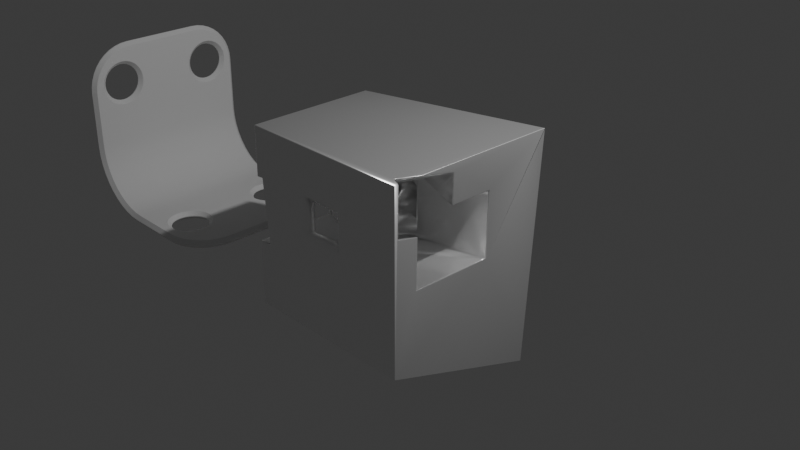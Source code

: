 # Source: hardSurfacePractice10.1.blend  (saved by Blender 4.0.36; exported with 4.5.12 LTS)
import bpy
from mathutils import Matrix  # noqa: F401  (used for matrix-valued properties, if any)

bpy.ops.wm.read_factory_settings(use_empty=True)
scene = bpy.context.scene
scene.name = 'Scene'

# ---- collections
col_collection = bpy.data.collections.new('Collection'); scene.collection.children.link(col_collection)

# ---- materials (node trees are filled in below, after node groups)
mat_material = bpy.data.materials.new('Material')
mat_material.alpha_threshold = 0.0
mat_material.use_transparent_shadow = False
mat_material.use_raytrace_refraction = True
mat_material.use_screen_refraction = True
mat_material.thickness_mode = 'SLAB'
mat_material.roughness = 0.5
mat_material.line_color = (0.0, 0.0, 0.0, 1.0)

# ---- node groups
ng_auto_smooth = bpy.data.node_groups.new('Auto Smooth', 'GeometryNodeTree')
_s = ng_auto_smooth.interface.new_socket(name='Geometry', in_out='OUTPUT', socket_type='NodeSocketGeometry')
_s = ng_auto_smooth.interface.new_socket(name='Geometry', in_out='INPUT', socket_type='NodeSocketGeometry')
_s = ng_auto_smooth.interface.new_socket(name='Angle', in_out='INPUT', socket_type='NodeSocketFloat')
_s.subtype = 'ANGLE'
_s.min_value = 0.0
_s.max_value = 3.142
ng_auto_smooth.is_modifier = True
_N = ng_auto_smooth.nodes; _L = ng_auto_smooth.links
n0 = _N.new('NodeGroupOutput'); n0.name = 'Group Output'; n0.location = (480, -100)
n1 = _N.new('NodeGroupInput'); n1.name = 'Group Input'; n1.location = (-420, -300)
n2 = _N.new('NodeGroupInput'); n2.name = 'Group Input.001'; n2.location = (-60, -100)
n3 = _N.new('GeometryNodeSetShadeSmooth'); n3.name = 'Set Shade Smooth'; n3.location = (120, -100)
n3.domain = 'EDGE'
n4 = _N.new('GeometryNodeSetShadeSmooth'); n4.name = 'Set Shade Smooth.001'; n4.location = (300, -100)
n5 = _N.new('GeometryNodeInputMeshEdgeAngle'); n5.name = 'Edge Angle'; n5.location = (-420, -220)
n6 = _N.new('GeometryNodeInputEdgeSmooth'); n6.name = 'Is Edge Smooth'; n6.location = (-60, -160)
n7 = _N.new('GeometryNodeInputShadeSmooth'); n7.name = 'Is Face Smooth'; n7.location = (-240, -340)
n8 = _N.new('FunctionNodeBooleanMath'); n8.name = 'Boolean Math'; n8.location = (-60, -220)
n9 = _N.new('FunctionNodeCompare'); n9.name = 'Compare'; n9.location = (-240, -180)
n9.operation = 'LESS_EQUAL'
_L.new(n5.outputs[0], n9.inputs[0])
_L.new(n4.outputs[0], n0.inputs[0])
_L.new(n1.outputs[1], n9.inputs[1])
_L.new(n9.outputs[0], n8.inputs[0])
_L.new(n7.outputs[0], n8.inputs[1])
_L.new(n2.outputs[0], n3.inputs[0])
_L.new(n6.outputs[0], n3.inputs[1])
_L.new(n3.outputs[0], n4.inputs[0])
_L.new(n8.outputs[0], n3.inputs[2])
n0.is_active_output = True

# ---- material node trees
mat_material.use_nodes = True; mat_material.node_tree.nodes.clear()
_N = mat_material.node_tree.nodes; _L = mat_material.node_tree.links
n0 = _N.new('ShaderNodeOutputMaterial'); n0.name = 'Material Output'; n0.location = (300, 300)
n1 = _N.new('ShaderNodeBsdfPrincipled'); n1.name = 'Principled BSDF'; n1.location = (10, 300)
n1.inputs[0].default_value = (0.9743, 0.9743, 0.9743, 1.0)
n1.inputs[1].default_value = 0.6905
n1.inputs[2].default_value = 0.2857
n1.inputs[3].default_value = 1.35
n2 = _N.new('ShaderNodeValue'); n2.name = 'Value'; n2.location = (300, 140)
n2.outputs[0].default_value = 0.0
_L.new(n1.outputs[0], n0.inputs[0])
_L.new(n2.outputs[0], n0.inputs[3])
n0.is_active_output = True

# ---- world
world_world = bpy.data.worlds.new('World'); scene.world = world_world
world_world.use_nodes = True; world_world.node_tree.nodes.clear()
_N = world_world.node_tree.nodes; _L = world_world.node_tree.links
n0 = _N.new('ShaderNodeOutputWorld'); n0.name = 'World Output'; n0.location = (300, 300)
n1 = _N.new('ShaderNodeBackground'); n1.name = 'Background'; n1.location = (10, 300)
n1.inputs[0].default_value = (0.05088, 0.05088, 0.05088, 1.0)
_L.new(n1.outputs[0], n0.inputs[0])
n0.is_active_output = True
world_world.color = (0.05088, 0.05088, 0.05088)
world_world.use_sun_shadow = False
world_world.sun_shadow_jitter_overblur = 0.0

# ---- cameras
cam_camera = bpy.data.cameras.new('Camera')
cam_camera.clip_end = 100.0
cam_camera.ortho_scale = 7.314

# ---- lights
light_light = bpy.data.lights.new('Light', 'POINT')
light_light.transmission_factor = 0.0
light_light.use_soft_falloff = False
light_light.energy = 1000.0
light_light.shadow_soft_size = 0.1
light_light.shadow_maximum_resolution = 0.006
light_light.use_absolute_resolution = True

# ---- meshes
me_cube = bpy.data.meshes.new('Cube')
me_cube.from_pydata([(0.09995, 1.0, -0.01798), (0.09964, 1.0, -0.03924), (0.1394, 0.1089, 0.01177), (0.1418, 0.1103, 0.176), (0.1418, 0.1104, 0.1826), (-0.3181, 1.0, -0.03415), (-0.2978, 1.0, -0.03439), (-0.2869, 0.3006, 0.005893), (-0.1172, 0.2243, 0.008233), (-0.3126, 1.0, 0.3387), (-0.3129, 1.0, 0.3173), (-0.2801, 0.222, 0.2335), (0.02576, 0.1656, 0.3828), (0.07775, 1.0, 0.3339), (0.1051, 1.0, 0.3336), (0.1447, 0.1121, 0.3844), (-0.0719, 0.2039, 0.008857), (-0.2839, 0.3024, 0.2142), (-0.9686, -0.08336, -0.2701), (0.1769, 0.08991, -0.1303), (-0.009686, 0.06087, -0.2079), (-0.9686, -0.08229, -0.1982), (0.1769, 0.09489, 0.2035), (0.1769, 0.09522, 0.2256), (-0.2308, -0.9005, 0.2459), (-0.228, -0.8971, 0.4473), (0.183, -0.84, 0.1514), (0.1864, -0.8359, 0.396), (-0.188, -0.8911, 0.4465), (0.5919, -0.7729, 0.5586), (0.5917, -0.7776, 0.2431), (0.5918, -0.7756, 0.3741), (0.187, -0.8352, 0.4387), (0.0613, -0.3985, 0.5219), (0.1133, -0.3053, 0.5248), (0.3067, 0.04149, 0.5358), (0.6298, -0.1035, 0.5577), (-0.9685, -0.07946, -0.009129), (-0.337, 0.01881, 0.2523), (-0.9686, -0.08168, -0.1577), (-0.05392, 0.06317, 0.3897), (-0.271, 0.02909, 0.2797), (-0.2694, 0.03103, 0.3942), (-0.007567, 0.07008, 0.3887), (0.177, 0.0988, 0.4651), (-0.2628, -0.4002, -0.2222), (-0.1248, -0.1487, -0.2144), (-0.2332, -0.9033, 0.07482), (-0.2327, -0.9027, 0.1123), (0.1818, -0.8414, 0.06617), (0.1326, -0.8488, 0.0672), (0.0004994, -0.5075, 0.5184), (0.9901, 1.0, 0.9917), (0.9938, 0.9994, 0.9945), (0.997, 0.9977, 0.9969), (0.9991, 0.9951, 0.9984), (-0.9929, 0.4569, 0.9932), (-0.9995, 0.4468, 0.9995), (-0.9979, 0.4506, 0.998), (-0.9956, 0.4541, 0.9958), (0.8504, 1.006, -1.753), (0.8525, 1.004, -1.753), (0.854, 1.002, -1.753), (0.9995, -0.6456, 0.9961), (0.9982, -0.6577, 0.9982), (0.9961, -0.6681, 0.9995), (0.9936, 0.9903, 0.999), (0.9995, 0.9985, 0.9928), (0.9991, 0.995, 0.9985), (0.996, 0.9914, 0.9985), (0.9979, 0.9934, 0.9972), (0.9992, 0.9959, 0.9952), (0.9998, 0.9938, 0.9973), (0.9932, 1.0, 0.9916), (0.994, 0.9994, 0.9944), (0.9971, 0.9978, 0.9966), (0.9992, 0.9965, 0.9964), (0.9992, 0.9962, 0.995), (0.9977, 0.9982, 0.9931), (0.9956, 0.9995, 0.9919), (0.9954, -1.0, 0.9968), (1.0, -0.9954, 1.0), (0.9972, -0.9996, 0.998), (0.9986, -0.9986, 0.9991), (0.9996, -0.9972, 0.9998), (0.9997, -0.9954, -0.9968), (0.9954, -1.0, -0.9954), (0.9951, -0.9957, -1.002), (0.9994, -0.9971, -0.9962), (0.9985, -0.9986, -0.9958), (0.9993, -0.9955, -0.9986), (0.999, -0.9972, -0.9981), (0.9983, -0.9984, -0.9976), (0.9979, -0.9981, -0.9987), (0.9954, -0.9997, -0.9973), (0.9953, -0.9988, -0.9992), (0.9971, -0.9996, -0.9955), (0.9971, -0.9993, -0.9975), (0.997, -0.9985, -0.999), (0.9968, -0.9956, -1.001), (0.9983, -0.9955, -1.0), (0.9952, -0.9974, -1.001), (0.997, -0.9974, -1.0), (0.9982, -0.9972, -0.9994), (-1.0, -0.9957, -0.9983), (-1.0, -0.9972, -0.9996), (-1.0, -0.9986, -0.9986), (-1.0, -0.9996, -0.9972), (0.8549, 1.0, -1.747), (0.854, 1.002, -1.753), (0.8547, 1.0, -1.749), (0.8545, 1.001, -1.751), (0.8542, 1.002, -1.752), (-1.0, -0.9923, 0.9923), (-0.9912, -1.0, 0.9938), (-0.9923, -0.9923, 1.0), (-0.9993, -0.9952, 0.9926), (-0.9974, -0.9977, 0.993), (-0.9994, -0.9923, 0.9952), (-0.9985, -0.9951, 0.9954), (-0.9972, -0.9974, 0.9955), (-0.9965, -0.9967, 0.997), (-0.9914, -0.9994, 0.9962), (-0.9917, -0.9977, 0.9982), (-0.9946, -0.9994, 0.9934), (-0.9946, -0.9986, 0.9958), (-0.9947, -0.9974, 0.9978), (-0.9952, -0.9923, 0.9994), (-0.9977, -0.9923, 0.9977), (-0.992, -0.9952, 0.9995), (-0.9949, -0.9951, 0.9987), (-0.9973, -0.9951, 0.9976), (-0.9946, -0.9994, 0.4556), (-0.9974, -0.9977, 0.4554), (-0.9993, -0.9952, 0.4552), (-1.0, 0.4533, 0.9926), (-0.9923, 0.4454, 1.0), (-0.9995, 0.4467, 0.9995), (-0.9994, 0.4496, 0.9954), (-0.9977, 0.4468, 0.9978), (-0.9952, 0.4453, 0.9994), (1.0, -0.9954, 1.0), (0.9954, -1.0, 0.9968), (0.9971, -0.9997, 0.9981), (0.9986, -0.9987, 0.9991), (0.9996, -0.9972, 0.9998), (0.9982, -0.9972, 0.9998), (0.9967, -0.9986, 0.9991), (0.9957, -0.9996, 0.998), (-1.0, -0.08317, -0.2099), (-0.996, -0.08654, -0.2084), (-0.9997, -0.08465, -0.2098), (-0.9988, -0.08581, -0.2094), (-0.9976, -0.08647, -0.2089), (-1.0, -0.08416, -0.2762), (-0.996, -0.08748, -0.2719), (-0.9997, -0.08561, -0.2746), (-0.9988, -0.08676, -0.2732), (-0.9976, -0.08741, -0.2723), (-0.996, -0.9992, -0.2673), (-0.9997, -0.9999, -0.27), (-0.9988, -0.9998, -0.2686), (-0.9976, -0.9995, -0.2677), (-0.8431, -1.0, -0.2612), (-0.8433, -0.9994, -0.2572), (-0.8445, -1.0, -0.2598), (-0.845, -0.9998, -0.2585), (-0.8445, -0.9996, -0.2576), (-1.0, -0.9952, -0.2715), (-0.996, -0.993, -0.2673), (-0.9997, -0.9951, -0.27), (-0.9988, -0.9946, -0.2686), (-0.9976, -0.9938, -0.2677), (-0.9142, -1.0, 0.4648), (-0.9137, -0.9977, 0.4609), (-0.9153, -0.9998, 0.4632), (-0.9156, -0.9993, 0.4619), (-0.915, -0.9986, 0.4611), (-0.9081, -1.0, 0.4019), (-0.9077, -0.9994, 0.4005), (-0.9093, -1.0, 0.4017), (-0.9096, -0.9998, 0.4013), (-0.9091, -0.9996, 0.4009), (-1.0, -0.07327, 0.4545), (-0.996, -0.07672, 0.4508), (-0.9997, -0.07477, 0.453), (-0.9988, -0.07595, 0.4518), (-0.9976, -0.07664, 0.451), (-1.0, -0.1694, 0.455), (-0.996, -0.1703, 0.4513), (-0.9997, -0.1695, 0.4535), (-0.9988, -0.1697, 0.4522), (-0.9976, -0.17, 0.4515), (-0.9946, -0.9994, 0.4556), (-0.9912, -1.0, 0.4598), (-0.9933, -0.9996, 0.456), (-0.9922, -0.9998, 0.4569), (-0.9915, -1.0, 0.4582), (-1.0, -0.9923, 0.4592), (-0.9993, -0.9952, 0.4552), (-0.9999, -0.9925, 0.4576), (-0.9998, -0.9931, 0.4564), (-0.9996, -0.9941, 0.4555), (-1.0, 0.6144, -0.7738), (-0.9964, 0.6081, -0.7691), (-0.9997, 0.6125, -0.7726), (-0.9989, 0.6106, -0.7713), (-0.9978, 0.6091, -0.77), (-0.9964, 0.6089, -0.7143), (-1.0, 0.6153, -0.7172), (-0.9978, 0.6099, -0.7154), (-0.9989, 0.6114, -0.7163), (-0.9997, 0.6133, -0.717), (-1.0, -0.07924, -0.6254), (-0.9964, -0.07616, -0.6215), (-0.9997, -0.07757, -0.6245), (-0.9989, -0.0764, -0.6234), (-0.9978, -0.0759, -0.6224), (-0.9964, 0.0358, -0.6456), (-1.0, 0.03596, -0.6503), (-0.9978, 0.03605, -0.6465), (-0.9989, 0.03617, -0.6477), (-0.9997, 0.03614, -0.649), (-0.9964, -0.06932, -0.1672), (-1.0, -0.07234, -0.1684), (-0.9978, -0.06906, -0.1677), (-0.9989, -0.06954, -0.1681), (-0.9997, -0.07069, -0.1683), (-1.0, -0.06946, -0.02134), (-0.9964, -0.06717, -0.02428), (-0.9997, -0.0681, -0.02307), (-0.9989, -0.06718, -0.02423), (-0.9978, -0.06685, -0.02466), (-0.9964, 0.4934, -0.1467), (-1.0, 0.4968, -0.145), (-0.9978, 0.4944, -0.1472), (-0.9989, 0.4955, -0.1471), (-0.9997, 0.4963, -0.1463), (-1.0, 0.6227, -0.1725), (-0.9964, 0.6171, -0.1737), (-0.9997, 0.621, -0.1735), (-0.9989, 0.6194, -0.1741), (-0.9978, 0.618, -0.1742), (0.1857, -0.9302, 0.07126), (0.2577, -1.0, 0.004508), (0.1922, -0.9569, 0.0674), (0.2081, -0.9796, 0.05336), (0.2311, -0.9947, 0.03128), (0.2734, -1.0, 0.4318), (0.1908, -0.9302, 0.4172), (0.2428, -0.9947, 0.431), (0.2164, -0.9796, 0.428), (0.1981, -0.9569, 0.4231), (0.167, -1.0, 0.005615), (0.1516, -0.9302, 0.07167), (0.1661, -0.9947, 0.03207), (0.1629, -0.9796, 0.05391), (0.1578, -0.9569, 0.06782), (-0.232, -0.9302, 0.07635), (-0.2998, -1.0, 0.01131), (-0.2362, -0.9569, 0.07263), (-0.2506, -0.9796, 0.05896), (-0.2729, -0.9947, 0.03743), (-0.3084, -1.0, 0.103), (-0.2315, -0.9302, 0.1093), (-0.2781, -0.9947, 0.1031), (-0.2528, -0.9796, 0.1043), (-0.2365, -0.9569, 0.1065), (-0.2265, -0.9302, 0.4492), (-0.3028, -1.0, 0.5091), (-0.2314, -0.9569, 0.455), (-0.2476, -0.9796, 0.4684), (-0.2726, -0.9947, 0.4874), (-0.2027, -1.0, 0.5096), (-0.1935, -0.9302, 0.4488), (-0.2022, -0.9947, 0.4876), (-0.2003, -0.9796, 0.4683), (-0.1972, -0.9569, 0.4547), (0.1912, -0.9302, 0.4441), (0.2748, -1.0, 0.5032), (0.1986, -0.9569, 0.4498), (0.217, -0.9796, 0.4631), (0.2438, -0.9947, 0.4818), (0.992, -0.2622, 0.8411), (0.9997, -0.2573, 0.8472), (0.995, -0.2629, 0.8435), (0.9976, -0.2622, 0.8455), (0.9992, -0.2602, 0.8468), (1.0, -0.9665, 0.4586), (0.992, -0.9544, 0.461), (0.9994, -0.9629, 0.4608), (0.9977, -0.9594, 0.4621), (0.9951, -0.9564, 0.4622), (0.9921, -0.9464, 0.9956), (1.0, -0.9587, 1.0), (0.9951, -0.9484, 0.9973), (0.9977, -0.9514, 0.9987), (0.9994, -0.9551, 0.9997), (1.0, -0.966, 0.5133), (0.992, -0.9537, 0.5105), (0.9996, -0.9624, 0.5131), (0.9978, -0.9587, 0.5125), (0.9951, -0.9557, 0.5115), (0.8773, -0.8948, 0.9958), (0.8738, -0.902, 1.0), (0.8794, -0.8964, 0.9974), (0.8795, -0.8983, 0.9988), (0.8775, -0.9002, 0.9997), (1.0, -0.2562, 0.92), (0.992, -0.2612, 0.9089), (0.9994, -0.2592, 0.917), (0.9977, -0.2612, 0.9139), (0.9951, -0.2619, 0.911), (0.891, -0.8668, 1.0), (0.8917, -0.8655, 0.9958), (0.8934, -0.8678, 0.9997), (0.8943, -0.8679, 0.9988), (0.8937, -0.8671, 0.9974), (0.9997, 0.2312, 0.5299), (0.9919, 0.2215, 0.5271), (0.9992, 0.2279, 0.5298), (0.9975, 0.2249, 0.5291), (0.995, 0.2226, 0.5282), (1.0, 0.2211, -0.1508), (0.9918, 0.2115, -0.1428), (0.9994, 0.2178, -0.1476), (0.9976, 0.2148, -0.145), (0.995, 0.2126, -0.1433), (0.9997, 0.1257, -0.1503), (0.9918, 0.1212, -0.1424), (0.9992, 0.1254, -0.1471), (0.9975, 0.1244, -0.1445), (0.9949, 0.1229, -0.1428), (0.9919, -0.7233, -0.1381), (1.0, -0.7307, -0.146), (0.995, -0.7235, -0.1385), (0.9976, -0.725, -0.1402), (0.9994, -0.7275, -0.1428), (1.0, -0.7226, 0.406), (0.992, -0.7153, 0.4094), (0.9994, -0.7194, 0.4083), (0.9976, -0.7169, 0.4098), (0.995, -0.7155, 0.4102), (1.0, -0.7291, -0.03513), (0.9919, -0.7218, -0.0334), (0.9996, -0.7259, -0.03503), (0.9977, -0.7234, -0.03467), (0.995, -0.722, -0.0341), (1.0, -0.2611, 0.5913), (0.992, -0.2661, 0.5823), (0.9994, -0.2641, 0.588), (0.9976, -0.2661, 0.5852), (0.995, -0.2668, 0.5832), (0.9919, 0.2223, 0.5798), (1.0, 0.2321, 0.5888), (0.995, 0.2234, 0.5807), (0.9976, 0.2257, 0.5827), (0.9994, 0.2287, 0.5855), (0.9995, -0.6456, 0.9961), (1.0, -0.594, 0.9937), (0.9997, -0.638, 0.9952), (0.9999, -0.6256, 0.9944), (1.0, -0.6101, 0.9939), (0.9938, -0.6559, 1.0), (0.9961, -0.6681, 0.9995), (0.9939, -0.6627, 1.0), (0.9945, -0.6674, 0.9999), (0.9952, -0.6693, 0.9997), (-0.9867, 0.9963, -0.9916), (-0.9877, 0.9867, -1.005), (-1.0, 0.9814, -0.9891), (-0.9877, 0.9967, -0.9965), (-0.9882, 0.995, -1.001), (-0.9918, 0.9953, -0.9905), (-0.9921, 0.9951, -0.9951), (-0.9923, 0.9941, -0.9988), (-0.9948, 0.9923, -0.997), (-0.9924, 0.9854, -1.002), (-0.9964, 0.9839, -0.9983), (-0.9882, 0.9915, -1.004), (-0.9924, 0.9904, -1.001), (-0.9959, 0.9893, -0.9978), (-0.999, 0.9873, -0.9891), (-0.9961, 0.9922, -0.9896), (-0.9991, 0.9825, -0.9936), (-0.9976, 0.9883, -0.9937), (-0.9957, 0.9928, -0.994), (-0.9929, 0.4569, 0.9932), (-1.0, 0.4533, 0.9926), (-0.9995, 0.4468, 0.9994), (-0.9979, 0.4506, 0.998), (-0.9957, 0.4541, 0.9958), (-0.9956, 0.4555, 0.9929), (-0.9979, 0.4544, 0.9927), (-0.9995, 0.4536, 0.9926), (0.8504, 1.006, -1.753), (0.8488, 1.006, -1.738), (0.8495, 1.006, -1.752), (0.8489, 1.006, -1.748), (0.8487, 1.006, -1.744), (-1.0, -0.9957, -0.9983), (-0.9867, -0.9954, -1.0), (-1.0, -0.9971, -0.9997), (-0.999, -0.9956, -0.9989), (-0.9961, -0.9955, -0.9995), (-0.9918, -0.9954, -0.9999), (-0.9942, -1.0, -0.9954), (-1.0, -0.9957, -0.9983), (-1.0, -0.9997, -0.9971), (-0.9964, -0.9997, -0.9956), (-0.9983, -0.9987, -0.9962), (-0.9996, -0.9974, -0.9972), (-1.0, -0.9952, -0.2715), (-0.9942, -1.0, -0.2711), (-0.9997, -0.9999, -0.27), (-0.9996, -0.9971, -0.2715), (-0.9983, -0.9986, -0.2714), (-0.9964, -0.9996, -0.2713)], [], [(71, 63, 358, 360, 361, 362, 359, 67), (62, 77, 72, 108, 110, 111, 112, 109), (34, 314, 303, 51, 33), (0, 1, 2, 3, 4), (6, 5, 7, 8), (4, 15, 14, 0), (6, 8, 16, 2, 1), (10, 11, 17, 7, 5), (278, 274, 28, 32), (80, 82, 143, 142), (239, 208, 16, 8, 7, 17), (46, 218, 214, 45), (20, 19, 204, 218, 46), (23, 319, 353, 184, 150, 21, 39, 37, 38, 41, 42, 40, 43, 44), (254, 243, 49, 50), (29, 174, 193, 132, 133, 134, 199, 189, 33, 51), (193, 195, 196, 197, 194, 114, 124, 132), (18, 21, 150, 155), (26, 344, 333, 164, 179, 24, 48, 47, 50, 49), (35, 34, 33, 189, 184, 353, 349, 36), (57, 58, 390, 389), (45, 214, 223, 39, 21, 18), (303, 293, 299, 31, 29, 51), (168, 412, 414, 160, 170), (56, 52, 14, 13, 9), (113, 135, 388, 370, 203, 209, 238, 234, 228, 224, 213, 104, 407, 412, 168, 154, 149, 183, 188, 198), (264, 258, 47, 48), (11, 10, 9, 42, 41), (274, 268, 25, 28), (14, 15, 12, 43, 40, 13), (258, 254, 50, 47), (249, 278, 32, 27), (268, 264, 48, 24, 25), (279, 80, 142, 114, 269, 273), (9, 13, 40, 42), (349, 283, 36), (59, 56, 387, 391), (31, 299, 289, 30), (363, 66, 136, 115, 141, 81, 294, 304, 313), (229, 233, 38, 37), (370, 400, 104, 213, 219, 203), (12, 44, 43), (81, 85, 108, 72, 67, 359, 308, 284, 348, 354, 318, 323, 328, 334, 343, 338, 288, 298, 294), (12, 15, 4, 3, 22, 23, 44), (30, 289, 339), (229, 37, 39, 223), (233, 239, 17, 11, 41, 38), (309, 358, 63, 64, 65, 364, 314, 34, 35), (53, 54, 75, 74), (54, 55, 76, 75), (52, 53, 74, 73), (137, 136, 66, 68, 55, 57), (58, 59, 391, 390), (395, 397, 398, 399, 396, 73, 79, 60), (135, 137, 57, 389, 388), (55, 68, 67, 72, 76), (57, 55, 54, 58), (58, 54, 53, 59), (59, 53, 52, 56), (324, 319, 23, 22, 19, 20), (66, 69, 68), (69, 70, 68), (70, 71, 68), (71, 67, 68), (72, 77, 78, 79, 73, 74, 75, 76), (400, 402, 105, 104), (60, 79, 78, 61), (61, 78, 77, 62), (69, 65, 64, 70), (70, 64, 63, 71), (66, 363, 365, 366, 367, 364, 65, 69), (369, 395, 60, 61, 62, 109, 87, 401), (82, 83, 144, 143), (83, 84, 145, 144), (84, 81, 141, 145), (85, 88, 91, 90), (88, 89, 92, 91), (90, 91, 103, 100), (91, 92, 93, 103), (86, 94, 97, 96), (94, 95, 98, 97), (96, 97, 92, 89), (97, 98, 93, 92), (87, 99, 102, 101), (99, 100, 103, 102), (101, 102, 98, 95), (102, 103, 93, 98), (402, 401, 87, 101, 105), (105, 106, 104), (106, 107, 104), (413, 406, 86, 80, 279, 248, 244, 253, 259, 263, 269, 114, 194, 173, 178, 163), (80, 86, 96, 82), (82, 96, 89, 83), (83, 89, 88, 84), (84, 88, 85, 81), (105, 101, 95, 106), (106, 95, 94, 107), (107, 408, 407, 104), (108, 85, 90, 110), (110, 90, 100, 111), (111, 100, 99, 112), (112, 99, 87, 109), (164, 333, 329, 169, 159), (113, 116, 119, 118), (116, 117, 120, 119), (118, 119, 131, 128), (119, 120, 121, 131), (114, 122, 125, 124), (122, 123, 126, 125), (124, 125, 120, 117), (125, 126, 121, 120), (115, 127, 130, 129), (127, 128, 131, 130), (129, 130, 126, 123), (130, 131, 121, 126), (135, 138, 137), (138, 139, 137), (139, 140, 137), (140, 136, 137), (141, 146, 147, 148, 142, 143, 144, 145), (134, 116, 113, 198, 200, 201, 202, 199), (132, 124, 117, 133), (133, 117, 116, 134), (135, 113, 118, 138), (138, 118, 128, 139), (139, 128, 127, 140), (140, 127, 115, 136), (141, 115, 129, 146), (146, 129, 123, 147), (147, 123, 122, 148), (148, 122, 114, 142), (24, 179, 174, 29, 31, 30, 339, 344, 26, 27, 32, 28, 25), (149, 154, 156, 151), (151, 156, 157, 152), (152, 157, 158, 153), (153, 158, 155, 150), (414, 413, 163, 165, 160), (170, 160, 161, 171), (171, 161, 162, 172), (172, 162, 159, 169), (160, 165, 166, 161), (161, 166, 167, 162), (162, 167, 164, 159), (178, 173, 175, 180), (180, 175, 176, 181), (181, 176, 177, 182), (182, 177, 174, 179), (188, 183, 185, 190), (190, 185, 186, 191), (191, 186, 187, 192), (192, 187, 184, 189), (183, 149, 151, 185), (185, 151, 152, 186), (186, 152, 153, 187), (187, 153, 150, 184), (154, 168, 170, 156), (156, 170, 171, 157), (157, 171, 172, 158), (158, 172, 169, 155), (163, 178, 180, 165), (165, 180, 181, 166), (166, 181, 182, 167), (167, 182, 179, 164), (193, 174, 177, 195), (195, 177, 176, 196), (196, 176, 175, 197), (197, 175, 173, 194), (189, 199, 202, 192), (192, 202, 201, 191), (191, 201, 200, 190), (190, 200, 198, 188), (18, 155, 169, 329, 324, 20, 46, 45), (209, 203, 205, 212), (212, 205, 206, 211), (211, 206, 207, 210), (210, 207, 204, 208), (219, 213, 215, 222), (222, 215, 216, 221), (221, 216, 217, 220), (220, 217, 214, 218), (224, 228, 230, 227), (227, 230, 231, 226), (226, 231, 232, 225), (225, 232, 229, 223), (234, 238, 240, 237), (237, 240, 241, 236), (236, 241, 242, 235), (235, 242, 239, 233), (238, 209, 212, 240), (240, 212, 211, 241), (241, 211, 210, 242), (242, 210, 208, 239), (203, 219, 222, 205), (205, 222, 221, 206), (206, 221, 220, 207), (207, 220, 218, 204), (213, 224, 227, 215), (215, 227, 226, 216), (216, 226, 225, 217), (217, 225, 223, 214), (228, 234, 237, 230), (230, 237, 236, 231), (231, 236, 235, 232), (232, 235, 233, 229), (3, 2, 16, 208, 204, 19, 22), (244, 248, 250, 247), (247, 250, 251, 246), (246, 251, 252, 245), (245, 252, 249, 243), (259, 253, 255, 262), (262, 255, 256, 261), (261, 256, 257, 260), (260, 257, 254, 258), (269, 263, 265, 272), (272, 265, 266, 271), (271, 266, 267, 270), (270, 267, 264, 268), (279, 273, 275, 282), (282, 275, 276, 281), (281, 276, 277, 280), (280, 277, 274, 278), (248, 279, 282, 250), (250, 282, 281, 251), (251, 281, 280, 252), (252, 280, 278, 249), (253, 244, 247, 255), (255, 247, 246, 256), (256, 246, 245, 257), (257, 245, 243, 254), (263, 259, 262, 265), (265, 262, 261, 266), (266, 261, 260, 267), (267, 260, 258, 264), (273, 269, 272, 275), (275, 272, 271, 276), (276, 271, 270, 277), (277, 270, 268, 274), (243, 249, 27, 26, 49), (294, 298, 300, 297), (297, 300, 301, 296), (296, 301, 302, 295), (295, 302, 299, 293), (304, 294, 297, 307), (307, 297, 296, 306), (306, 296, 295, 305), (305, 295, 293, 303), (284, 308, 310, 287), (287, 310, 311, 286), (286, 311, 312, 285), (285, 312, 309, 283), (298, 288, 290, 300), (300, 290, 291, 301), (301, 291, 292, 302), (302, 292, 289, 299), (313, 304, 307, 315), (315, 307, 306, 316), (316, 306, 305, 317), (317, 305, 303, 314), (323, 318, 320, 325), (325, 320, 321, 326), (326, 321, 322, 327), (327, 322, 319, 324), (334, 328, 330, 337), (337, 330, 331, 336), (336, 331, 332, 335), (335, 332, 329, 333), (338, 343, 345, 340), (340, 345, 346, 341), (341, 346, 347, 342), (342, 347, 344, 339), (354, 348, 350, 357), (357, 350, 351, 356), (356, 351, 352, 355), (355, 352, 349, 353), (318, 354, 357, 320), (320, 357, 356, 321), (321, 356, 355, 322), (322, 355, 353, 319), (328, 323, 325, 330), (330, 325, 326, 331), (331, 326, 327, 332), (332, 327, 324, 329), (343, 334, 337, 345), (345, 337, 336, 346), (346, 336, 335, 347), (347, 335, 333, 344), (288, 338, 340, 290), (290, 340, 341, 291), (291, 341, 342, 292), (292, 342, 339, 289), (283, 349, 352, 285), (285, 352, 351, 286), (286, 351, 350, 287), (287, 350, 348, 284), (358, 309, 312, 360), (360, 312, 311, 361), (361, 311, 310, 362), (362, 310, 308, 359), (363, 313, 315, 365), (365, 315, 316, 366), (366, 316, 317, 367), (367, 317, 314, 364), (36, 283, 309, 35), (368, 371, 374, 373), (371, 372, 375, 374), (373, 374, 386, 383), (374, 375, 376, 386), (369, 377, 380, 379), (377, 378, 381, 380), (379, 380, 375, 372), (380, 381, 376, 375), (370, 382, 385, 384), (382, 383, 386, 385), (384, 385, 381, 378), (385, 386, 376, 381), (387, 392, 393, 394, 388, 389, 390, 391), (400, 403, 402), (403, 404, 402), (404, 405, 402), (405, 401, 402), (370, 388, 394, 382), (382, 394, 393, 383), (383, 393, 392, 373), (373, 392, 387, 368), (395, 369, 379, 397), (397, 379, 372, 398), (398, 372, 371, 399), (399, 371, 368, 396), (400, 370, 384, 403), (403, 384, 378, 404), (404, 378, 377, 405), (405, 377, 369, 401), (52, 73, 396, 368, 387, 56, 9, 10, 5, 6, 1, 0, 14), (406, 409, 408), (409, 410, 408), (410, 411, 408), (411, 407, 408), (412, 415, 414), (415, 416, 414), (416, 417, 414), (417, 413, 414), (406, 413, 417, 409), (409, 417, 416, 410), (410, 416, 415, 411), (411, 415, 412, 407), (107, 94, 86, 406, 408)])
me_cube.polygons.foreach_set('use_smooth', [True] * 346)
_uv = me_cube.uv_layers.new(name='UVMap')
_uv.uv.foreach_set('vector', [0.6246, 0.5005, 0.6245, 0.7057, 0.6245, 0.7057, 0.6244, 0.7048, 0.6243, 0.7032, 0.6242, 0.7013, 0.6242, 0.6992, 0.6244, 0.5002, 0.375, 0.5005, 0.6246, 0.5005, 0.6248, 0.5008, 0.3754, 0.5008, 0.3753, 0.5008, 0.375, 0.5007, 0.375, 0.5006, 0.375, 0.5005, 0.0, 0.0, 0.0, 0.0, 0.0, 0.0, 0.0, 0.0, 0.0, 0.0, 0.0, 0.0, 0.0, 0.0, 0.0, 0.0, 0.0, 0.0, 0.0, 0.0, 0.0, 0.0, 0.0, 0.0, 0.0, 0.0, 0.0, 0.0, 0.0, 0.0, 0.0, 0.0, 0.0, 0.0, 0.0, 0.0, 0.0, 0.0, 0.0, 0.0, 0.0, 0.0, 0.0, 0.0, 0.0, 0.0, 0.0, 0.0, 0.0, 0.0, 0.0, 0.0, 0.0, 0.0, 0.0, 0.0, 0.0, 0.0, 0.0, 0.0, 0.0, 0.0, 0.0, 0.0, 0.6246, 0.75, 0.6247, 0.7499, 0.6248, 0.7499, 0.6246, 0.75, 0.0, 0.0, 0.0, 0.0, 0.0, 0.0, 0.0, 0.0, 0.0, 0.0, 0.0, 0.0, 0.0, 0.0, 0.0, 0.0, 0.0, 0.0, 0.0, 0.0, 0.0, 0.0, 0.0, 0.0, 0.0, 0.0, 0.0, 0.0, 0.0, 0.0, 0.0, 0.0, 0.0, 0.0, 0.0, 0.0, 0.0, 0.0, 0.0, 0.0, 0.0, 0.0, 0.0, 0.0, 0.0, 0.0, 0.0, 0.0, 0.0, 0.0, 0.0, 0.0, 0.0, 0.0, 0.0, 0.0, 0.0, 0.0, 0.0, 0.0, 0.0, 0.0, 0.0, 0.0, 0.0, 0.0, 0.0, 0.0, 0.0, 0.0, 0.0, 0.0, 0.0, 0.0, 0.0, 0.0, 0.0, 0.0, 0.0, 0.0, 0.0, 0.0, 0.0, 0.0, 0.0, 0.0, 0.5569, 0.9993, 0.557, 0.9992, 0.5571, 0.999, 0.5573, 0.9989, 0.5575, 0.9989, 0.6242, 0.9989, 0.6242, 0.9993, 0.5569, 0.9993, 0.0, 0.0, 0.0, 0.0, 0.0, 0.0, 0.0, 0.0, 0.0, 0.0, 0.0, 0.0, 0.0, 0.0, 0.0, 0.0, 0.0, 0.0, 0.0, 0.0, 0.0, 0.0, 0.0, 0.0, 0.0, 0.0, 0.0, 0.0, 0.0, 0.0, 0.0, 0.0, 0.0, 0.0, 0.0, 0.0, 0.0, 0.0, 0.0, 0.0, 0.0, 0.0, 0.0, 0.0, 0.625, 0.25, 0.6248, 0.2502, 0.6248, 0.2502, 0.625, 0.25, 0.0, 0.0, 0.0, 0.0, 0.0, 0.0, 0.0, 0.0, 0.0, 0.0, 0.0, 0.0, 0.0, 0.0, 0.0, 0.0, 0.0, 0.0, 0.0, 0.0, 0.0, 0.0, 0.0, 0.0, 0.4661, 0.0006425, 0.4661, 0.0006425, 0.4662, 8.023e-06, 0.4663, 8.286e-06, 0.4663, 0.0006522, 0.6241, 0.2509, 0.6241, 0.4988, 0.5417, 0.3881, 0.5417, 0.3847, 0.5423, 0.3359, 0.624, 0.001268, 0.6241, 0.25, 0.6241, 0.25, 0.3764, 0.2477, 0.4033, 0.2018, 0.4103, 0.2021, 0.4784, 0.205, 0.4819, 0.1876, 0.4973, 0.117, 0.479, 0.1162, 0.4218, 0.1151, 0.3752, 0.0005343, 0.3752, 0.0005343, 0.4661, 0.0006425, 0.4661, 0.0006425, 0.4655, 0.1148, 0.4738, 0.1148, 0.5568, 0.1173, 0.5569, 0.1042, 0.5574, 0.0009685, 0.0, 0.0, 0.0, 0.0, 0.0, 0.0, 0.0, 0.0, 0.0, 0.0, 0.0, 0.0, 0.0, 0.0, 0.0, 0.0, 0.0, 0.0, 0.0, 0.0, 0.0, 0.0, 0.0, 0.0, 0.0, 0.0, 0.0, 0.0, 0.0, 0.0, 0.0, 0.0, 0.0, 0.0, 0.0, 0.0, 0.0, 0.0, 0.0, 0.0, 0.0, 0.0, 0.0, 0.0, 0.0, 0.0, 0.0, 0.0, 0.0, 0.0, 0.0, 0.0, 0.0, 0.0, 0.0, 0.0, 0.0, 0.0, 0.0, 0.0, 0.0, 0.0, 0.0, 0.0, 0.5629, 0.8406, 0.6246, 0.7506, 0.6246, 0.7506, 0.6242, 0.9989, 0.5636, 0.9128, 0.5637, 0.9003, 0.0, 0.0, 0.0, 0.0, 0.0, 0.0, 0.0, 0.0, 0.0, 0.0, 0.0, 0.0, 0.0, 0.0, 0.6245, 0.2505, 0.6241, 0.2509, 0.6241, 0.2509, 0.6245, 0.2505, 0.0, 0.0, 0.0, 0.0, 0.0, 0.0, 0.0, 0.0, 0.6258, 0.707, 0.6258, 0.501, 0.874, 0.5014, 0.874, 0.7487, 0.625, 0.7494, 0.625, 0.7494, 0.625, 0.7448, 0.6408, 0.7374, 0.6386, 0.7332, 0.0, 0.0, 0.0, 0.0, 0.0, 0.0, 0.0, 0.0, 0.3764, 0.2477, 0.3752, 0.0005343, 0.3752, 0.0005343, 0.4218, 0.1151, 0.4187, 0.1295, 0.4033, 0.2018, 0.0, 0.0, 0.0, 0.0, 0.0, 0.0, 0.625, 0.7494, 0.3756, 0.7494, 0.3754, 0.5008, 0.6248, 0.5008, 0.6244, 0.5002, 0.6242, 0.6992, 0.6153, 0.657, 0.6061, 0.6572, 0.574, 0.6576, 0.5745, 0.596, 0.5666, 0.5961, 0.483, 0.5974, 0.4818, 0.6093, 0.4825, 0.7163, 0.4958, 0.7161, 0.5509, 0.7153, 0.5575, 0.7458, 0.5643, 0.7458, 0.625, 0.7448, 0.0, 0.0, 0.0, 0.0, 0.0, 0.0, 0.0, 0.0, 0.0, 0.0, 0.0, 0.0, 0.0, 0.0, 0.0, 0.0, 0.0, 0.0, 0.0, 0.0, 0.0, 0.0, 0.0, 0.0, 0.0, 0.0, 0.0, 0.0, 0.0, 0.0, 0.0, 0.0, 0.0, 0.0, 0.0, 0.0, 0.0, 0.0, 0.0, 0.0, 0.0, 0.0, 0.0, 0.0, 0.0, 0.0, 0.0, 0.0, 0.0, 0.0, 0.0, 0.0, 0.0, 0.0, 0.0, 0.0, 0.0, 0.0, 0.6245, 0.4992, 0.6247, 0.4996, 0.6247, 0.4996, 0.6245, 0.4992, 0.6247, 0.4996, 0.625, 0.4998, 0.6249, 0.4997, 0.6247, 0.4996, 0.6241, 0.4988, 0.6245, 0.4992, 0.6245, 0.4992, 0.6243, 0.499, 0.8749, 0.5008, 0.874, 0.5014, 0.6258, 0.501, 0.6251, 0.5006, 0.6251, 0.5006, 0.8749, 0.5008, 0.6248, 0.2502, 0.6245, 0.2505, 0.6245, 0.2505, 0.6248, 0.2502, 0.375, 0.4995, 0.3751, 0.4994, 0.3754, 0.4993, 0.3758, 0.4992, 0.3763, 0.4992, 0.6242, 0.4992, 0.6243, 0.4995, 0.375, 0.4995, 0.6241, 0.25, 0.625, 0.25, 0.625, 0.25, 0.625, 0.25, 0.6241, 0.25, 0.625, 0.4998, 0.625, 0.4998, 0.6247, 0.4996, 0.6249, 0.4997, 0.6249, 0.4997, 0.8749, 0.5008, 0.6251, 0.5006, 0.6254, 0.5, 0.8748, 0.5, 0.625, 0.2502, 0.625, 0.4996, 0.6245, 0.4992, 0.6245, 0.2505, 0.6245, 0.2505, 0.6245, 0.4992, 0.6241, 0.4988, 0.6241, 0.2509, 0.0, 0.0, 0.0, 0.0, 0.0, 0.0, 0.0, 0.0, 0.0, 0.0, 0.0, 0.0, 0.6258, 0.501, 0.6255, 0.5009, 0.625, 0.4998, 0.6255, 0.5009, 0.6252, 0.5007, 0.625, 0.4998, 0.6252, 0.5007, 0.6251, 0.5004, 0.625, 0.4998, 0.6251, 0.5004, 0.625, 0.5, 0.625, 0.4998, 0.6248, 0.5008, 0.6246, 0.5005, 0.6245, 0.5002, 0.6243, 0.5, 0.6243, 0.5, 0.6245, 0.4992, 0.6247, 0.4996, 0.6249, 0.4997, 0.3752, 0.0005343, 0.375, 0.0003499, 0.375, 0.0003457, 0.3752, 0.0005343, 0.375, 0.4995, 0.6243, 0.4995, 0.6243, 0.5, 0.3751, 0.5, 0.3751, 0.5, 0.6243, 0.5, 0.6246, 0.5005, 0.375, 0.5005, 0.6255, 0.5009, 0.6255, 0.7085, 0.625, 0.7072, 0.625, 0.501, 0.625, 0.501, 0.625, 0.7072, 0.6245, 0.7057, 0.6246, 0.5005, 0.6258, 0.501, 0.6258, 0.707, 0.6258, 0.7078, 0.6257, 0.7084, 0.6256, 0.7087, 0.6255, 0.7085, 0.6255, 0.7085, 0.6255, 0.5009, 0.1267, 0.5016, 0.3745, 0.5001, 0.3745, 0.5001, 0.3748, 0.5002, 0.3749, 0.5005, 0.3749, 0.5005, 0.3744, 0.7495, 0.1267, 0.7494, 0.6247, 0.7499, 0.625, 0.7498, 0.625, 0.7498, 0.6248, 0.7499, 0.625, 0.7498, 0.625, 0.7496, 0.625, 0.7496, 0.625, 0.7498, 0.625, 0.7496, 0.625, 0.7494, 0.625, 0.7494, 0.625, 0.7496, 0.3756, 0.7494, 0.3756, 0.7496, 0.3753, 0.7497, 0.3753, 0.7494, 0.3756, 0.7496, 0.3755, 0.75, 0.3753, 0.75, 0.3753, 0.7497, 0.3753, 0.7494, 0.3753, 0.7497, 0.375, 0.7497, 0.375, 0.7495, 0.3753, 0.7497, 0.3753, 0.75, 0.3751, 0.75, 0.375, 0.7497, 0.3756, 0.7506, 0.3753, 0.7506, 0.3753, 0.7504, 0.3756, 0.7504, 0.3753, 0.7506, 0.375, 0.7506, 0.375, 0.7504, 0.3753, 0.7504, 0.3756, 0.7504, 0.3753, 0.7504, 0.3753, 0.75, 0.3755, 0.75, 0.3753, 0.7504, 0.375, 0.7504, 0.3751, 0.75, 0.3753, 0.75, 0.3744, 0.7495, 0.3746, 0.7495, 0.3746, 0.7497, 0.3744, 0.7497, 0.3746, 0.7495, 0.375, 0.7495, 0.375, 0.7497, 0.3746, 0.7497, 0.3744, 0.7497, 0.3746, 0.7497, 0.3746, 0.75, 0.3744, 0.75, 0.3746, 0.7497, 0.375, 0.7497, 0.3751, 0.75, 0.3746, 0.75, 0.125, 0.7496, 0.1267, 0.7494, 0.3744, 0.7495, 0.3744, 0.7497, 0.125, 0.7497, 0.375, 0.0003457, 0.3751, 0.0002039, 0.3752, 0.0005343, 0.3751, 0.0002039, 0.3754, 0.0, 0.3752, 0.0005343, 0.4661, 0.9993, 0.3756, 0.9993, 0.3756, 0.7506, 0.6246, 0.7506, 0.5629, 0.8406, 0.554, 0.8408, 0.5006, 0.8428, 0.5007, 0.8541, 0.5014, 0.9125, 0.5129, 0.9135, 0.5636, 0.9128, 0.6242, 0.9989, 0.5575, 0.9989, 0.5581, 0.9893, 0.5502, 0.9885, 0.4673, 0.9804, 0.6246, 0.7506, 0.3756, 0.7506, 0.3756, 0.7504, 0.6248, 0.7504, 0.6248, 0.7504, 0.3756, 0.7504, 0.3755, 0.75, 0.6249, 0.75, 0.6249, 0.75, 0.3755, 0.75, 0.3756, 0.7496, 0.625, 0.7496, 0.625, 0.7496, 0.3756, 0.7496, 0.3756, 0.7494, 0.625, 0.7494, 0.125, 0.7497, 0.3744, 0.7497, 0.3744, 0.75, 0.125, 0.75, 0.375, 1.0, 0.375, 0.7506, 0.3753, 0.7506, 0.3754, 1.0, 0.3754, 0.0, 0.3754, 0.0, 0.3752, 0.0005343, 0.3752, 0.0005343, 0.3754, 0.5008, 0.3756, 0.7494, 0.3753, 0.7494, 0.3753, 0.5008, 0.3753, 0.5008, 0.3753, 0.7494, 0.375, 0.7495, 0.375, 0.5007, 0.375, 0.5007, 0.375, 0.7495, 0.3746, 0.7495, 0.375, 0.5006, 0.375, 0.5006, 0.3746, 0.7495, 0.3744, 0.7495, 0.3749, 0.5005, 0.0, 0.0, 0.0, 0.0, 0.0, 0.0, 0.0, 0.0, 0.0, 0.0, 0.624, 0.001268, 0.6241, 0.0007748, 0.6244, 0.000801, 0.6244, 0.001283, 0.6241, 0.0007748, 0.6241, 0.0, 0.6244, 0.0, 0.6244, 0.000801, 0.6244, 0.001283, 0.6244, 0.000801, 0.625, 0.0008526, 0.625, 0.001332, 0.6244, 0.000801, 0.6244, 0.0, 0.6246, 0.0, 0.625, 0.0008526, 0.6242, 0.9989, 0.6245, 0.9989, 0.6245, 0.9993, 0.6242, 0.9993, 0.6245, 0.9989, 0.625, 0.999, 0.625, 0.9993, 0.6245, 0.9993, 0.6242, 0.9993, 0.6245, 0.9993, 0.6244, 1.0, 0.6241, 1.0, 0.6245, 0.9993, 0.625, 0.9993, 0.625, 0.9996, 0.6244, 1.0, 0.874, 0.7487, 0.8744, 0.7487, 0.8744, 0.7492, 0.874, 0.7492, 0.8744, 0.7487, 0.875, 0.7487, 0.875, 0.7491, 0.8744, 0.7492, 0.874, 0.7492, 0.8744, 0.7492, 0.8743, 0.75, 0.874, 0.75, 0.8744, 0.7492, 0.875, 0.7491, 0.875, 0.7494, 0.8743, 0.75, 0.8749, 0.5008, 0.8749, 0.5002, 0.8749, 0.5008, 0.8749, 0.5002, 0.8749, 0.5008, 0.8749, 0.5008, 0.8749, 0.5008, 0.8744, 0.5014, 0.8749, 0.5008, 0.8744, 0.5014, 0.874, 0.5014, 0.8749, 0.5008, 0.625, 0.7506, 0.625, 0.7502, 0.6249, 0.7506, 0.6248, 0.7506, 0.6246, 0.7506, 0.6248, 0.7506, 0.6249, 0.7506, 0.625, 0.7506, 0.5569, 0.0005977, 0.6241, 0.0007748, 0.624, 0.001268, 0.5574, 0.0009685, 0.5572, 0.0009395, 0.557, 0.0008589, 0.5569, 0.0007389, 0.5569, 0.0005977, 0.5569, 0.9993, 0.6242, 0.9993, 0.6241, 1.0, 0.5569, 1.0, 0.5569, 0.0, 0.6241, 0.0, 0.6241, 0.0007748, 0.5569, 0.0005977, 0.6241, 0.25, 0.624, 0.001268, 0.6244, 0.001283, 0.6244, 0.2495, 0.6244, 0.2495, 0.6244, 0.001283, 0.625, 0.001332, 0.625, 0.2486, 0.875, 0.5014, 0.875, 0.7487, 0.8744, 0.7487, 0.8744, 0.5013, 0.8744, 0.5013, 0.8744, 0.7487, 0.874, 0.7487, 0.874, 0.5014, 0.625, 0.7494, 0.874, 0.7487, 0.874, 0.7492, 0.6252, 0.7496, 0.6252, 0.7496, 0.874, 0.7492, 0.874, 0.75, 0.6256, 0.75, 0.625, 0.7506, 0.625, 0.999, 0.6245, 0.9989, 0.6248, 0.7505, 0.6248, 0.7505, 0.6245, 0.9989, 0.6242, 0.9989, 0.6246, 0.7506, 0.0, 0.0, 0.0, 0.0, 0.0, 0.0, 0.0, 0.0, 0.0, 0.0, 0.0, 0.0, 0.0, 0.0, 0.0, 0.0, 0.0, 0.0, 0.0, 0.0, 0.0, 0.0, 0.0, 0.0, 0.0, 0.0, 0.4738, 0.1148, 0.4655, 0.1148, 0.4657, 0.1145, 0.4738, 0.1145, 0.4738, 0.1145, 0.4657, 0.1145, 0.466, 0.114, 0.4738, 0.1141, 0.0, 0.0, 0.0, 0.0, 0.0, 0.0, 0.0, 0.0, 0.0, 0.0, 0.0, 0.0, 0.0, 0.0, 0.0, 0.0, 0.4662, 1.0, 0.4661, 0.9993, 0.4673, 0.9804, 0.4675, 0.9806, 0.4663, 1.0, 0.4663, 0.0006522, 0.4663, 8.286e-06, 0.4666, 2.85e-05, 0.4666, 0.0005979, 0.0, 0.0, 0.0, 0.0, 0.0, 0.0, 0.0, 0.0, 0.0, 0.0, 0.0, 0.0, 0.0, 0.0, 0.0, 0.0, 0.4663, 1.0, 0.4675, 0.9806, 0.4678, 0.9809, 0.4666, 0.9999, 0.0, 0.0, 0.0, 0.0, 0.0, 0.0, 0.0, 0.0, 0.0, 0.0, 0.0, 0.0, 0.0, 0.0, 0.0, 0.0, 0.5502, 0.9885, 0.5581, 0.9893, 0.5579, 0.9894, 0.5502, 0.9887, 0.5502, 0.9887, 0.5579, 0.9894, 0.5576, 0.9897, 0.5502, 0.989, 0.0, 0.0, 0.0, 0.0, 0.0, 0.0, 0.0, 0.0, 0.0, 0.0, 0.0, 0.0, 0.0, 0.0, 0.0, 0.0, 0.5569, 0.1042, 0.5568, 0.1173, 0.5566, 0.1166, 0.5567, 0.1041, 0.5567, 0.1041, 0.5566, 0.1166, 0.5563, 0.1153, 0.5564, 0.1038, 0.0, 0.0, 0.0, 0.0, 0.0, 0.0, 0.0, 0.0, 0.0, 0.0, 0.0, 0.0, 0.0, 0.0, 0.0, 0.0, 0.5568, 0.1173, 0.4738, 0.1148, 0.4738, 0.1145, 0.5566, 0.1166, 0.5566, 0.1166, 0.4738, 0.1145, 0.4738, 0.1141, 0.5563, 0.1153, 0.0, 0.0, 0.0, 0.0, 0.0, 0.0, 0.0, 0.0, 0.0, 0.0, 0.0, 0.0, 0.0, 0.0, 0.0, 0.0, 0.4655, 0.1148, 0.4661, 0.0006425, 0.4663, 0.0006522, 0.4657, 0.1145, 0.4657, 0.1145, 0.4663, 0.0006522, 0.4666, 0.0006791, 0.466, 0.114, 0.0, 0.0, 0.0, 0.0, 0.0, 0.0, 0.0, 0.0, 0.0, 0.0, 0.0, 0.0, 0.0, 0.0, 0.0, 0.0, 0.4673, 0.9804, 0.5502, 0.9885, 0.5502, 0.9887, 0.4675, 0.9806, 0.4675, 0.9806, 0.5502, 0.9887, 0.5501, 0.989, 0.4678, 0.9809, 0.0, 0.0, 0.0, 0.0, 0.0, 0.0, 0.0, 0.0, 0.0, 0.0, 0.0, 0.0, 0.0, 0.0, 0.0, 0.0, 0.0, 0.0, 0.0, 0.0, 0.0, 0.0, 0.0, 0.0, 0.0, 0.0, 0.0, 0.0, 0.0, 0.0, 0.0, 0.0, 0.557, 0.9989, 0.5576, 0.9897, 0.5579, 0.9894, 0.5573, 0.9989, 0.5573, 0.9989, 0.5579, 0.9894, 0.5581, 0.9893, 0.5575, 0.9989, 0.0, 0.0, 0.0, 0.0, 0.0, 0.0, 0.0, 0.0, 0.0, 0.0, 0.0, 0.0, 0.0, 0.0, 0.0, 0.0, 0.5564, 0.1038, 0.5569, 0.0009663, 0.5572, 0.0009331, 0.5567, 0.1041, 0.5567, 0.1041, 0.5572, 0.0009331, 0.5574, 0.0009685, 0.5569, 0.1042, 0.0, 0.0, 0.0, 0.0, 0.0, 0.0, 0.0, 0.0, 0.0, 0.0, 0.0, 0.0, 0.0, 0.0, 0.0, 0.0, 0.4103, 0.2021, 0.4033, 0.2018, 0.4034, 0.2016, 0.4104, 0.2018, 0.4104, 0.2018, 0.4034, 0.2016, 0.4036, 0.2012, 0.4104, 0.2013, 0.0, 0.0, 0.0, 0.0, 0.0, 0.0, 0.0, 0.0, 0.0, 0.0, 0.0, 0.0, 0.0, 0.0, 0.0, 0.0, 0.4187, 0.1295, 0.4218, 0.1151, 0.4219, 0.1153, 0.4189, 0.1295, 0.4189, 0.1295, 0.4219, 0.1153, 0.4221, 0.1157, 0.4191, 0.1295, 0.0, 0.0, 0.0, 0.0, 0.0, 0.0, 0.0, 0.0, 0.0, 0.0, 0.0, 0.0, 0.0, 0.0, 0.0, 0.0, 0.479, 0.1162, 0.4973, 0.117, 0.4971, 0.1171, 0.479, 0.1163, 0.479, 0.1163, 0.4971, 0.1171, 0.4967, 0.1168, 0.479, 0.1165, 0.0, 0.0, 0.0, 0.0, 0.0, 0.0, 0.0, 0.0, 0.0, 0.0, 0.0, 0.0, 0.0, 0.0, 0.0, 0.0, 0.4819, 0.1876, 0.4784, 0.205, 0.4783, 0.204, 0.4817, 0.1874, 0.4817, 0.1874, 0.4783, 0.204, 0.478, 0.2023, 0.4814, 0.187, 0.0, 0.0, 0.0, 0.0, 0.0, 0.0, 0.0, 0.0, 0.0, 0.0, 0.0, 0.0, 0.0, 0.0, 0.0, 0.0, 0.4784, 0.205, 0.4103, 0.2021, 0.4104, 0.2018, 0.4783, 0.204, 0.4783, 0.204, 0.4104, 0.2018, 0.4105, 0.2013, 0.478, 0.2023, 0.0, 0.0, 0.0, 0.0, 0.0, 0.0, 0.0, 0.0, 0.0, 0.0, 0.0, 0.0, 0.0, 0.0, 0.0, 0.0, 0.4033, 0.2018, 0.4187, 0.1295, 0.4189, 0.1295, 0.4034, 0.2016, 0.4034, 0.2016, 0.4189, 0.1295, 0.4191, 0.1296, 0.4036, 0.2012, 0.0, 0.0, 0.0, 0.0, 0.0, 0.0, 0.0, 0.0, 0.0, 0.0, 0.0, 0.0, 0.0, 0.0, 0.0, 0.0, 0.4218, 0.1151, 0.479, 0.1162, 0.479, 0.1163, 0.4219, 0.1153, 0.4219, 0.1153, 0.479, 0.1163, 0.4789, 0.1165, 0.4221, 0.1157, 0.0, 0.0, 0.0, 0.0, 0.0, 0.0, 0.0, 0.0, 0.0, 0.0, 0.0, 0.0, 0.0, 0.0, 0.0, 0.0, 0.4973, 0.117, 0.4819, 0.1876, 0.4817, 0.1874, 0.4971, 0.1171, 0.4971, 0.1171, 0.4817, 0.1874, 0.4814, 0.1869, 0.4967, 0.1168, 0.0, 0.0, 0.0, 0.0, 0.0, 0.0, 0.0, 0.0, 0.0, 0.0, 0.0, 0.0, 0.0, 0.0, 0.0, 0.0, 0.0, 0.0, 0.0, 0.0, 0.0, 0.0, 0.0, 0.0, 0.0, 0.0, 0.0, 0.0, 0.0, 0.0, 0.5006, 0.8428, 0.554, 0.8408, 0.5539, 0.8446, 0.5039, 0.8461, 0.5039, 0.8461, 0.5539, 0.8446, 0.5535, 0.8507, 0.5094, 0.8514, 0.0, 0.0, 0.0, 0.0, 0.0, 0.0, 0.0, 0.0, 0.0, 0.0, 0.0, 0.0, 0.0, 0.0, 0.0, 0.0, 0.5014, 0.9125, 0.5007, 0.8541, 0.504, 0.8542, 0.5047, 0.9091, 0.5047, 0.9091, 0.504, 0.8542, 0.5094, 0.8546, 0.51, 0.9036, 0.0, 0.0, 0.0, 0.0, 0.0, 0.0, 0.0, 0.0, 0.0, 0.0, 0.0, 0.0, 0.0, 0.0, 0.0, 0.0, 0.5636, 0.9128, 0.5129, 0.9135, 0.5129, 0.9098, 0.5609, 0.9091, 0.5609, 0.9091, 0.5129, 0.9098, 0.513, 0.9036, 0.5566, 0.9029, 0.0, 0.0, 0.0, 0.0, 0.0, 0.0, 0.0, 0.0, 0.0, 0.0, 0.0, 0.0, 0.0, 0.0, 0.0, 0.0, 0.5629, 0.8406, 0.5637, 0.9003, 0.5609, 0.9003, 0.5602, 0.8445, 0.5602, 0.8445, 0.5609, 0.9003, 0.5566, 0.9001, 0.556, 0.8507, 0.0, 0.0, 0.0, 0.0, 0.0, 0.0, 0.0, 0.0, 0.0, 0.0, 0.0, 0.0, 0.0, 0.0, 0.0, 0.0, 0.554, 0.8408, 0.5629, 0.8406, 0.5602, 0.8445, 0.5539, 0.8446, 0.5539, 0.8446, 0.5602, 0.8445, 0.556, 0.8507, 0.5541, 0.8507, 0.0, 0.0, 0.0, 0.0, 0.0, 0.0, 0.0, 0.0, 0.0, 0.0, 0.0, 0.0, 0.0, 0.0, 0.0, 0.0, 0.5007, 0.8541, 0.5006, 0.8428, 0.5039, 0.8461, 0.504, 0.8542, 0.504, 0.8542, 0.5039, 0.8461, 0.5094, 0.8514, 0.5094, 0.854, 0.0, 0.0, 0.0, 0.0, 0.0, 0.0, 0.0, 0.0, 0.0, 0.0, 0.0, 0.0, 0.0, 0.0, 0.0, 0.0, 0.5129, 0.9135, 0.5014, 0.9125, 0.5047, 0.9091, 0.5129, 0.9098, 0.5129, 0.9098, 0.5047, 0.9091, 0.51, 0.9036, 0.5127, 0.9036, 0.0, 0.0, 0.0, 0.0, 0.0, 0.0, 0.0, 0.0, 0.0, 0.0, 0.0, 0.0, 0.0, 0.0, 0.0, 0.0, 0.5637, 0.9003, 0.5636, 0.9128, 0.5609, 0.9091, 0.5609, 0.9003, 0.5609, 0.9003, 0.5609, 0.9091, 0.5566, 0.9029, 0.5566, 0.9004, 0.0, 0.0, 0.0, 0.0, 0.0, 0.0, 0.0, 0.0, 0.0, 0.0, 0.0, 0.0, 0.0, 0.0, 0.0, 0.0, 0.0, 0.0, 0.0, 0.0, 0.0, 0.0, 0.0, 0.0, 0.0, 0.0, 0.625, 0.7448, 0.5643, 0.7458, 0.5642, 0.7453, 0.625, 0.7444, 0.625, 0.7444, 0.5642, 0.7453, 0.5642, 0.7447, 0.6248, 0.7437, 0.0, 0.0, 0.0, 0.0, 0.0, 0.0, 0.0, 0.0, 0.0, 0.0, 0.0, 0.0, 0.0, 0.0, 0.0, 0.0, 0.6408, 0.7374, 0.625, 0.7448, 0.6251, 0.7444, 0.6403, 0.7373, 0.6403, 0.7373, 0.6251, 0.7444, 0.6252, 0.7437, 0.6394, 0.7373, 0.0, 0.0, 0.0, 0.0, 0.0, 0.0, 0.0, 0.0, 0.0, 0.0, 0.0, 0.0, 0.0, 0.0, 0.0, 0.0, 0.6061, 0.6572, 0.6153, 0.657, 0.6149, 0.6574, 0.6059, 0.6575, 0.6059, 0.6575, 0.6149, 0.6574, 0.6141, 0.6581, 0.6059, 0.6582, 0.0, 0.0, 0.0, 0.0, 0.0, 0.0, 0.0, 0.0, 0.0, 0.0, 0.0, 0.0, 0.0, 0.0, 0.0, 0.0, 0.5643, 0.7458, 0.5575, 0.7458, 0.5578, 0.7454, 0.5642, 0.7453, 0.5642, 0.7453, 0.5578, 0.7454, 0.5582, 0.7447, 0.5641, 0.7447, 0.0, 0.0, 0.0, 0.0, 0.0, 0.0, 0.0, 0.0, 0.0, 0.0, 0.0, 0.0, 0.0, 0.0, 0.0, 0.0, 0.6386, 0.7332, 0.6408, 0.7374, 0.6403, 0.7373, 0.6383, 0.7334, 0.6383, 0.7334, 0.6403, 0.7373, 0.6394, 0.7373, 0.6377, 0.7338, 0.0, 0.0, 0.0, 0.0, 0.0, 0.0, 0.0, 0.0, 0.0, 0.0, 0.0, 0.0, 0.0, 0.0, 0.0, 0.0, 0.483, 0.5974, 0.5666, 0.5961, 0.5664, 0.5965, 0.4827, 0.5978, 0.4827, 0.5978, 0.5664, 0.5965, 0.5661, 0.5972, 0.4822, 0.5984, 0.0, 0.0, 0.0, 0.0, 0.0, 0.0, 0.0, 0.0, 0.0, 0.0, 0.0, 0.0, 0.0, 0.0, 0.0, 0.0, 0.4825, 0.7163, 0.4818, 0.6093, 0.4819, 0.6093, 0.4826, 0.7159, 0.4826, 0.7159, 0.4819, 0.6093, 0.4823, 0.6095, 0.4828, 0.7153, 0.0, 0.0, 0.0, 0.0, 0.0, 0.0, 0.0, 0.0, 0.0, 0.0, 0.0, 0.0, 0.0, 0.0, 0.0, 0.0, 0.5509, 0.7153, 0.4958, 0.7161, 0.4958, 0.7157, 0.5511, 0.7149, 0.5511, 0.7149, 0.4958, 0.7157, 0.4957, 0.7151, 0.5512, 0.7143, 0.0, 0.0, 0.0, 0.0, 0.0, 0.0, 0.0, 0.0, 0.0, 0.0, 0.0, 0.0, 0.0, 0.0, 0.0, 0.0, 0.5745, 0.596, 0.574, 0.6576, 0.5736, 0.658, 0.5738, 0.5964, 0.5738, 0.5964, 0.5736, 0.658, 0.5729, 0.6583, 0.5725, 0.5971, 0.0, 0.0, 0.0, 0.0, 0.0, 0.0, 0.0, 0.0, 0.0, 0.0, 0.0, 0.0, 0.0, 0.0, 0.0, 0.0, 0.5666, 0.5961, 0.5745, 0.596, 0.5738, 0.5964, 0.5664, 0.5965, 0.5664, 0.5965, 0.5738, 0.5964, 0.5725, 0.5971, 0.5663, 0.5972, 0.0, 0.0, 0.0, 0.0, 0.0, 0.0, 0.0, 0.0, 0.0, 0.0, 0.0, 0.0, 0.0, 0.0, 0.0, 0.0, 0.4818, 0.6093, 0.483, 0.5974, 0.4827, 0.5978, 0.4819, 0.6093, 0.4819, 0.6093, 0.4827, 0.5978, 0.4822, 0.5984, 0.4823, 0.6093, 0.0, 0.0, 0.0, 0.0, 0.0, 0.0, 0.0, 0.0, 0.0, 0.0, 0.0, 0.0, 0.0, 0.0, 0.0, 0.0, 0.4958, 0.7161, 0.4825, 0.7163, 0.4826, 0.7159, 0.4958, 0.7157, 0.4958, 0.7157, 0.4826, 0.7159, 0.4828, 0.7153, 0.4956, 0.7151, 0.0, 0.0, 0.0, 0.0, 0.0, 0.0, 0.0, 0.0, 0.0, 0.0, 0.0, 0.0, 0.0, 0.0, 0.0, 0.0, 0.5575, 0.7458, 0.5509, 0.7153, 0.5511, 0.7149, 0.5578, 0.7454, 0.5578, 0.7454, 0.5511, 0.7149, 0.5517, 0.7145, 0.5582, 0.7447, 0.0, 0.0, 0.0, 0.0, 0.0, 0.0, 0.0, 0.0, 0.0, 0.0, 0.0, 0.0, 0.0, 0.0, 0.0, 0.0, 0.0, 0.0, 0.0, 0.0, 0.0, 0.0, 0.0, 0.0, 0.0, 0.0, 0.0, 0.0, 0.0, 0.0, 0.0, 0.0, 0.6057, 0.6582, 0.5732, 0.6587, 0.5736, 0.658, 0.6059, 0.6575, 0.6059, 0.6575, 0.5736, 0.658, 0.574, 0.6576, 0.6061, 0.6572, 0.0, 0.0, 0.0, 0.0, 0.0, 0.0, 0.0, 0.0, 0.0, 0.0, 0.0, 0.0, 0.0, 0.0, 0.0, 0.0, 0.624, 0.7033, 0.6141, 0.6581, 0.6149, 0.6574, 0.6242, 0.7013, 0.6242, 0.7013, 0.6149, 0.6574, 0.6153, 0.657, 0.6242, 0.6992, 0.6258, 0.707, 0.6386, 0.7332, 0.6383, 0.7334, 0.6258, 0.7078, 0.6258, 0.7078, 0.6383, 0.7334, 0.6377, 0.7338, 0.6258, 0.7094, 0.0, 0.0, 0.0, 0.0, 0.0, 0.0, 0.0, 0.0, 0.0, 0.0, 0.0, 0.0, 0.0, 0.0, 0.0, 0.0, 0.0, 0.0, 0.0, 0.0, 0.0, 0.0, 0.0, 0.0, 0.3766, 0.2517, 0.3759, 0.2516, 0.3759, 0.251, 0.3765, 0.251, 0.3759, 0.2516, 0.375, 0.2514, 0.375, 0.2508, 0.3759, 0.251, 0.3765, 0.251, 0.3759, 0.251, 0.3759, 0.25, 0.3765, 0.25, 0.3759, 0.251, 0.375, 0.2508, 0.375, 0.2505, 0.3759, 0.25, 0.1267, 0.5016, 0.126, 0.5018, 0.126, 0.5012, 0.1266, 0.5011, 0.126, 0.5018, 0.125, 0.502, 0.125, 0.5013, 0.126, 0.5012, 0.1266, 0.5011, 0.126, 0.5012, 0.1258, 0.5, 0.1264, 0.5, 0.126, 0.5012, 0.125, 0.5013, 0.125, 0.501, 0.1258, 0.5, 0.3764, 0.2477, 0.3764, 0.2485, 0.3758, 0.2485, 0.3758, 0.2477, 0.3764, 0.2485, 0.3765, 0.25, 0.3759, 0.25, 0.3758, 0.2485, 0.3758, 0.2477, 0.3758, 0.2485, 0.375, 0.2484, 0.375, 0.2476, 0.3758, 0.2485, 0.3759, 0.25, 0.3756, 0.25, 0.375, 0.2484, 0.6241, 0.2509, 0.6241, 0.2505, 0.6241, 0.2503, 0.6241, 0.2501, 0.6241, 0.25, 0.625, 0.25, 0.6248, 0.2502, 0.6245, 0.2505, 0.125, 0.7494, 0.1251, 0.7495, 0.125, 0.7494, 0.1251, 0.7495, 0.1255, 0.7494, 0.125, 0.7494, 0.1255, 0.7494, 0.126, 0.7494, 0.125, 0.7494, 0.126, 0.7494, 0.1267, 0.7494, 0.125, 0.7494, 0.3764, 0.2477, 0.6241, 0.25, 0.6241, 0.25, 0.3764, 0.2485, 0.3764, 0.2485, 0.6241, 0.25, 0.6241, 0.25, 0.3765, 0.25, 0.3765, 0.25, 0.6241, 0.25, 0.6241, 0.2505, 0.3765, 0.251, 0.3765, 0.251, 0.6241, 0.2505, 0.6241, 0.2509, 0.3766, 0.2517, 0.3745, 0.5001, 0.1267, 0.5016, 0.1266, 0.5011, 0.3744, 0.5001, 0.3744, 0.5001, 0.1266, 0.5011, 0.1264, 0.5, 0.3741, 0.5, 0.375, 0.4991, 0.375, 0.2514, 0.3759, 0.2516, 0.3758, 0.4992, 0.3758, 0.4992, 0.3759, 0.2516, 0.3766, 0.2517, 0.3763, 0.4992, 0.3752, 0.0005343, 0.3764, 0.2477, 0.3758, 0.2478, 0.3751, 0.0005506, 0.3751, 0.0005506, 0.3758, 0.2478, 0.375, 0.248, 0.375, 0.0005769, 0.125, 0.7494, 0.125, 0.502, 0.126, 0.5018, 0.126, 0.7494, 0.126, 0.7494, 0.126, 0.5018, 0.1267, 0.5016, 0.1267, 0.7494, 0.6241, 0.4988, 0.6242, 0.4992, 0.3763, 0.4992, 0.3766, 0.2517, 0.6241, 0.2509, 0.6241, 0.2509, 0.5423, 0.3359, 0.5397, 0.3359, 0.4957, 0.3352, 0.4957, 0.3378, 0.4951, 0.3875, 0.4978, 0.3875, 0.5417, 0.3881, 0.3756, 0.0, 0.3755, 4.068e-05, 0.3755, 0.0001288, 0.3755, 4.068e-05, 0.3755, 0.0001565, 0.3755, 0.0001288, 0.3755, 0.0001565, 0.3754, 0.0003299, 0.3755, 0.0001288, 0.3754, 0.0003299, 0.3752, 0.0005343, 0.3755, 0.0001288, 0.4661, 1.0, 0.4661, 0.9999, 0.4662, 1.0, 0.4661, 0.9999, 0.4661, 0.9998, 0.4662, 1.0, 0.4661, 0.9998, 0.4661, 0.9996, 0.4662, 1.0, 0.4661, 0.9996, 0.4661, 0.9993, 0.4662, 1.0, 0.3756, 0.9993, 0.4661, 0.9993, 0.4661, 0.9996, 0.3755, 0.9996, 0.3755, 0.9996, 0.4661, 0.9996, 0.4661, 1.0, 0.3756, 1.0, 0.3756, 0.0, 0.4661, 0.0, 0.4661, 0.0003962, 0.3754, 0.0003299, 0.3754, 0.0003299, 0.4661, 0.0003962, 0.4661, 0.0006425, 0.3752, 0.0005343, 0.3754, 1.0, 0.3753, 0.7506, 0.3756, 0.7506, 0.3756, 0.9993, 0.3754, 1.0])
me_cube.materials.append(mat_material)
me_cube.use_mirror_vertex_groups = False
me_cube.update()
me_cube_001 = bpy.data.meshes.new('Cube.001')
me_cube_001.from_pydata([(-1.0, -1.0, -0.2064), (-0.2064, -1.0, -1.0), (-0.9902, -1.0, -0.3306), (-0.9612, -1.0, -0.4517), (-0.9135, -1.0, -0.5667), (-0.8484, -1.0, -0.6729), (-0.7676, -1.0, -0.7676), (-0.6729, -1.0, -0.8484), (-0.5667, -1.0, -0.9135), (-0.4517, -1.0, -0.9612), (-0.3306, -1.0, -0.9902), (-0.2064, 1.0, -1.0), (-1.0, 1.0, -0.2064), (-0.3306, 1.0, -0.9902), (-0.4517, 1.0, -0.9612), (-0.5667, 1.0, -0.9135), (-0.6729, 1.0, -0.8484), (-0.7676, 1.0, -0.7676), (-0.8484, 1.0, -0.6729), (-0.9135, 1.0, -0.5667), (-0.9612, 1.0, -0.4517), (-0.9902, 1.0, -0.3306), (-1.0, -1.0, 0.4614), (-1.0, -0.4614, 1.0), (-1.0, -0.9934, 0.5457), (-1.0, -0.9736, 0.6279), (-1.0, -0.9413, 0.7059), (-1.0, -0.8971, 0.778), (-1.0, -0.8423, 0.8423), (-1.0, -0.778, 0.8971), (-1.0, -0.7059, 0.9413), (-1.0, -0.6279, 0.9736), (-1.0, -0.5457, 0.9934), (-1.0, 1.0, 0.4614), (-1.0, 0.4614, 1.0), (-1.0, 0.9934, 0.5457), (-1.0, 0.9736, 0.6279), (-1.0, 0.9413, 0.7059), (-1.0, 0.8971, 0.778), (-1.0, 0.8423, 0.8423), (-1.0, 0.778, 0.8971), (-1.0, 0.7059, 0.9413), (-1.0, 0.6279, 0.9736), (-1.0, 0.5457, 0.9934), (0.4614, -1.0, -1.0), (1.0, -0.4614, -1.0), (0.5457, -0.9934, -1.0), (0.6279, -0.9736, -1.0), (0.7059, -0.9413, -1.0), (0.778, -0.8971, -1.0), (0.8423, -0.8423, -1.0), (0.8971, -0.778, -1.0), (0.9413, -0.7059, -1.0), (0.9736, -0.6279, -1.0), (0.9934, -0.5457, -1.0), (0.4614, 1.0, -1.0), (1.0, 0.4614, -1.0), (0.5457, 0.9934, -1.0), (0.6279, 0.9736, -1.0), (0.7059, 0.9413, -1.0), (0.778, 0.8971, -1.0), (0.8423, 0.8423, -1.0), (0.8971, 0.778, -1.0), (0.9413, 0.7059, -1.0), (0.9736, 0.6279, -1.0), (0.9934, 0.5457, -1.0), (-0.9001, -1.0, -0.2025), (-0.2025, -1.0, -0.9001), (-0.8915, -1.0, -0.3149), (-0.8661, -1.0, -0.4208), (-0.8244, -1.0, -0.5213), (-0.7675, -1.0, -0.6141), (-0.6969, -1.0, -0.6969), (-0.6141, -1.0, -0.7675), (-0.5213, -1.0, -0.8244), (-0.4208, -1.0, -0.8661), (-0.3149, -1.0, -0.8915), (-0.2025, 1.0, -0.9001), (-0.9001, 1.0, -0.2025), (-0.3149, 1.0, -0.8915), (-0.4208, 1.0, -0.8661), (-0.5213, 1.0, -0.8244), (-0.6141, 1.0, -0.7675), (-0.6969, 1.0, -0.6969), (-0.7675, 1.0, -0.6141), (-0.8244, 1.0, -0.5213), (-0.8661, 1.0, -0.4208), (-0.8915, 1.0, -0.3149), (-0.9, -1.0, 0.4614), (-0.9, -0.4614, 1.0), (-0.9, -0.9934, 0.5457), (-0.9, -0.9736, 0.6279), (-0.9, -0.9413, 0.7059), (-0.9, -0.8971, 0.778), (-0.9, -0.8423, 0.8423), (-0.9, -0.778, 0.8971), (-0.9, -0.7059, 0.9413), (-0.9, -0.6279, 0.9736), (-0.9, -0.5457, 0.9934), (-0.9, 1.0, 0.4614), (-0.9, 0.4614, 1.0), (-0.9, 0.9934, 0.5457), (-0.9, 0.9736, 0.6279), (-0.9, 0.9413, 0.7059), (-0.9, 0.8971, 0.778), (-0.9, 0.8423, 0.8423), (-0.9, 0.778, 0.8971), (-0.9, 0.7059, 0.9413), (-0.9, 0.6279, 0.9736), (-0.9, 0.5457, 0.9934), (0.4614, -1.0, -0.9), (1.0, -0.4614, -0.9), (0.5457, -0.9934, -0.9), (0.6279, -0.9736, -0.9), (0.7059, -0.9413, -0.9), (0.778, -0.8971, -0.9), (0.8423, -0.8423, -0.9), (0.8971, -0.778, -0.9), (0.9413, -0.7059, -0.9), (0.9736, -0.6279, -0.9), (0.9934, -0.5457, -0.9), (0.4614, 1.0, -0.9), (1.0, 0.4614, -0.9), (0.5457, 0.9934, -0.9), (0.6279, 0.9736, -0.9), (0.7059, 0.9413, -0.9), (0.778, 0.8971, -0.9), (0.8423, 0.8423, -0.9), (0.8971, 0.778, -0.9), (0.9413, 0.7059, -0.9), (0.9736, 0.6279, -0.9), (0.9934, 0.5457, -0.9)], [], [(11, 55, 57, 58, 59, 60, 61, 62, 63, 64, 65, 56, 45, 54, 53, 52, 51, 50, 49, 48, 47, 46, 44, 1), (11, 1, 10, 13), (13, 10, 9, 14), (14, 9, 8, 15), (15, 8, 7, 16), (16, 7, 6, 17), (17, 6, 5, 18), (18, 5, 4, 19), (19, 4, 3, 20), (20, 3, 2, 21), (21, 2, 0, 12), (0, 22, 24, 25, 26, 27, 28, 29, 30, 31, 32, 23, 34, 43, 42, 41, 40, 39, 38, 37, 36, 35, 33, 12), (77, 67, 110, 112, 113, 114, 115, 116, 117, 118, 119, 120, 111, 122, 131, 130, 129, 128, 127, 126, 125, 124, 123, 121), (77, 79, 76, 67), (79, 80, 75, 76), (80, 81, 74, 75), (81, 82, 73, 74), (82, 83, 72, 73), (83, 84, 71, 72), (84, 85, 70, 71), (85, 86, 69, 70), (86, 87, 68, 69), (87, 78, 66, 68), (66, 78, 99, 101, 102, 103, 104, 105, 106, 107, 108, 109, 100, 89, 98, 97, 96, 95, 94, 93, 92, 91, 90, 88), (11, 13, 79, 77), (10, 1, 67, 76), (13, 14, 80, 79), (9, 10, 76, 75), (14, 15, 81, 80), (8, 9, 75, 74), (15, 16, 82, 81), (7, 8, 74, 73), (16, 17, 83, 82), (6, 7, 73, 72), (17, 18, 84, 83), (5, 6, 72, 71), (18, 19, 85, 84), (4, 5, 71, 70), (19, 20, 86, 85), (3, 4, 70, 69), (20, 21, 87, 86), (2, 3, 69, 68), (21, 12, 78, 87), (0, 2, 68, 66), (22, 0, 66, 88), (24, 22, 88, 90), (25, 24, 90, 91), (26, 25, 91, 92), (27, 26, 92, 93), (28, 27, 93, 94), (29, 28, 94, 95), (30, 29, 95, 96), (31, 30, 96, 97), (32, 31, 97, 98), (23, 32, 98, 89), (34, 23, 89, 100), (43, 34, 100, 109), (42, 43, 109, 108), (41, 42, 108, 107), (40, 41, 107, 106), (39, 40, 106, 105), (38, 39, 105, 104), (37, 38, 104, 103), (36, 37, 103, 102), (35, 36, 102, 101), (33, 35, 101, 99), (12, 33, 99, 78), (55, 11, 77, 121), (57, 55, 121, 123), (58, 57, 123, 124), (59, 58, 124, 125), (60, 59, 125, 126), (61, 60, 126, 127), (62, 61, 127, 128), (63, 62, 128, 129), (64, 63, 129, 130), (65, 64, 130, 131), (56, 65, 131, 122), (45, 56, 122, 111), (54, 45, 111, 120), (53, 54, 120, 119), (52, 53, 119, 118), (51, 52, 118, 117), (50, 51, 117, 116), (49, 50, 116, 115), (48, 49, 115, 114), (47, 48, 114, 113), (46, 47, 113, 112), (44, 46, 112, 110), (1, 44, 110, 67)])
me_cube_001.polygons.foreach_set('use_smooth', [True] * 90)
_uv = me_cube_001.uv_layers.new(name='UVMap')
_uv.uv.foreach_set('vector', [0.2242, 0.5, 0.3077, 0.5, 0.3182, 0.5008, 0.3285, 0.5033, 0.3382, 0.5073, 0.3472, 0.5129, 0.3553, 0.5197, 0.3621, 0.5278, 0.3677, 0.5368, 0.3717, 0.5465, 0.3742, 0.5568, 0.375, 0.5673, 0.375, 0.6827, 0.3742, 0.6932, 0.3717, 0.7035, 0.3677, 0.7132, 0.3621, 0.7222, 0.3553, 0.7303, 0.3472, 0.7371, 0.3382, 0.7427, 0.3285, 0.7467, 0.3182, 0.7492, 0.3077, 0.75, 0.2242, 0.75, 0.2242, 0.5, 0.2242, 0.75, 0.2087, 0.75, 0.2087, 0.5, 0.2087, 0.5, 0.2087, 0.75, 0.1935, 0.75, 0.1935, 0.5, 0.1935, 0.5, 0.1935, 0.75, 0.1792, 0.75, 0.1792, 0.5, 0.1792, 0.5, 0.1792, 0.75, 0.1659, 0.75, 0.1659, 0.5, 0.1659, 0.5, 0.1659, 0.75, 0.125, 0.75, 0.125, 0.5, 0.375, 0.25, 0.375, 0.0, 0.4159, 0.0, 0.4159, 0.25, 0.4159, 0.25, 0.4159, 0.0, 0.4292, 0.0, 0.4292, 0.25, 0.4292, 0.25, 0.4292, 0.0, 0.4435, 0.0, 0.4435, 0.25, 0.4435, 0.25, 0.4435, 0.0, 0.4587, 0.0, 0.4587, 0.25, 0.4587, 0.25, 0.4587, 0.0, 0.4742, 0.0, 0.4742, 0.25, 0.4742, 0.0, 0.5577, 0.0, 0.5682, 0.0008288, 0.5785, 0.003295, 0.5882, 0.007338, 0.5972, 0.01286, 0.6053, 0.01972, 0.6121, 0.02775, 0.6177, 0.03676, 0.6217, 0.04652, 0.6242, 0.05679, 0.625, 0.06732, 0.625, 0.1827, 0.6242, 0.1932, 0.6217, 0.2035, 0.6177, 0.2132, 0.6121, 0.2222, 0.6053, 0.2303, 0.5972, 0.2371, 0.5882, 0.2427, 0.5785, 0.2467, 0.5682, 0.2492, 0.5577, 0.25, 0.4742, 0.25, 0.2242, 0.5, 0.2242, 0.75, 0.3077, 0.75, 0.3182, 0.7492, 0.3285, 0.7467, 0.3382, 0.7427, 0.3472, 0.7371, 0.3553, 0.7303, 0.3621, 0.7222, 0.3677, 0.7132, 0.3717, 0.7035, 0.3742, 0.6932, 0.375, 0.6827, 0.375, 0.5673, 0.3742, 0.5568, 0.3717, 0.5465, 0.3677, 0.5368, 0.3621, 0.5278, 0.3553, 0.5197, 0.3472, 0.5129, 0.3382, 0.5073, 0.3285, 0.5033, 0.3182, 0.5008, 0.3077, 0.5, 0.2242, 0.5, 0.2087, 0.5, 0.2087, 0.75, 0.2242, 0.75, 0.2087, 0.5, 0.1935, 0.5, 0.1935, 0.75, 0.2087, 0.75, 0.1935, 0.5, 0.1792, 0.5, 0.1792, 0.75, 0.1935, 0.75, 0.1792, 0.5, 0.1659, 0.5, 0.1659, 0.75, 0.1792, 0.75, 0.1659, 0.5, 0.125, 0.5, 0.125, 0.75, 0.1659, 0.75, 0.375, 0.25, 0.4159, 0.25, 0.4159, 0.0, 0.375, 0.0, 0.4159, 0.25, 0.4292, 0.25, 0.4292, 0.0, 0.4159, 0.0, 0.4292, 0.25, 0.4435, 0.25, 0.4435, 0.0, 0.4292, 0.0, 0.4435, 0.25, 0.4587, 0.25, 0.4587, 0.0, 0.4435, 0.0, 0.4587, 0.25, 0.4742, 0.25, 0.4742, 0.0, 0.4587, 0.0, 0.4742, 0.0, 0.4742, 0.25, 0.5577, 0.25, 0.5682, 0.2492, 0.5785, 0.2467, 0.5882, 0.2427, 0.5972, 0.2371, 0.6053, 0.2303, 0.6121, 0.2222, 0.6177, 0.2132, 0.6217, 0.2035, 0.6242, 0.1932, 0.625, 0.1827, 0.625, 0.06732, 0.6242, 0.05679, 0.6217, 0.04652, 0.6177, 0.03676, 0.6121, 0.02775, 0.6053, 0.01972, 0.5972, 0.01286, 0.5882, 0.007338, 0.5785, 0.003295, 0.5682, 0.0008288, 0.5577, 0.0, 0.2242, 0.5, 0.2087, 0.5, 0.2087, 0.5, 0.2242, 0.5, 0.2087, 0.75, 0.2242, 0.75, 0.2242, 0.75, 0.2087, 0.75, 0.2087, 0.5, 0.1935, 0.5, 0.1935, 0.5, 0.2087, 0.5, 0.1935, 0.75, 0.2087, 0.75, 0.2087, 0.75, 0.1935, 0.75, 0.1935, 0.5, 0.1792, 0.5, 0.1792, 0.5, 0.1935, 0.5, 0.1792, 0.75, 0.1935, 0.75, 0.1935, 0.75, 0.1792, 0.75, 0.1792, 0.5, 0.1659, 0.5, 0.1659, 0.5, 0.1792, 0.5, 0.1659, 0.75, 0.1792, 0.75, 0.1792, 0.75, 0.1659, 0.75, 0.1659, 0.5, 0.125, 0.5, 0.125, 0.5, 0.1659, 0.5, 0.125, 0.75, 0.1659, 0.75, 0.1659, 0.75, 0.125, 0.75, 0.375, 0.25, 0.4159, 0.25, 0.4159, 0.25, 0.375, 0.25, 0.4159, 0.0, 0.375, 0.0, 0.375, 0.0, 0.4159, 0.0, 0.4159, 0.25, 0.4292, 0.25, 0.4292, 0.25, 0.4159, 0.25, 0.4292, 0.0, 0.4159, 0.0, 0.4159, 0.0, 0.4292, 0.0, 0.4292, 0.25, 0.4435, 0.25, 0.4435, 0.25, 0.4292, 0.25, 0.4435, 0.0, 0.4292, 0.0, 0.4292, 0.0, 0.4435, 0.0, 0.4435, 0.25, 0.4587, 0.25, 0.4587, 0.25, 0.4435, 0.25, 0.4587, 0.0, 0.4435, 0.0, 0.4435, 0.0, 0.4587, 0.0, 0.4587, 0.25, 0.4742, 0.25, 0.4742, 0.25, 0.4587, 0.25, 0.4742, 0.0, 0.4587, 0.0, 0.4587, 0.0, 0.4742, 0.0, 0.5577, 0.0, 0.4742, 0.0, 0.4742, 0.0, 0.5577, 0.0, 0.5682, 0.0008288, 0.5577, 0.0, 0.5577, 0.0, 0.5682, 0.0008288, 0.5785, 0.003295, 0.5682, 0.0008288, 0.5682, 0.0008288, 0.5785, 0.003295, 0.5882, 0.007338, 0.5785, 0.003295, 0.5785, 0.003295, 0.5882, 0.007338, 0.5972, 0.01286, 0.5882, 0.007338, 0.5882, 0.007338, 0.5972, 0.01286, 0.6053, 0.01972, 0.5972, 0.01286, 0.5972, 0.01286, 0.6053, 0.01972, 0.6121, 0.02775, 0.6053, 0.01972, 0.6053, 0.01972, 0.6121, 0.02775, 0.6177, 0.03676, 0.6121, 0.02775, 0.6121, 0.02775, 0.6177, 0.03676, 0.6217, 0.04652, 0.6177, 0.03676, 0.6177, 0.03676, 0.6217, 0.04652, 0.6242, 0.05679, 0.6217, 0.04652, 0.6217, 0.04652, 0.6242, 0.05679, 0.625, 0.06732, 0.6242, 0.05679, 0.6242, 0.05679, 0.625, 0.06732, 0.625, 0.1827, 0.625, 0.06732, 0.625, 0.06732, 0.625, 0.1827, 0.6242, 0.1932, 0.625, 0.1827, 0.625, 0.1827, 0.6242, 0.1932, 0.6217, 0.2035, 0.6242, 0.1932, 0.6242, 0.1932, 0.6217, 0.2035, 0.6177, 0.2132, 0.6217, 0.2035, 0.6217, 0.2035, 0.6177, 0.2132, 0.6121, 0.2222, 0.6177, 0.2132, 0.6177, 0.2132, 0.6121, 0.2222, 0.6053, 0.2303, 0.6121, 0.2222, 0.6121, 0.2222, 0.6053, 0.2303, 0.5972, 0.2371, 0.6053, 0.2303, 0.6053, 0.2303, 0.5972, 0.2371, 0.5882, 0.2427, 0.5972, 0.2371, 0.5972, 0.2371, 0.5882, 0.2427, 0.5785, 0.2467, 0.5882, 0.2427, 0.5882, 0.2427, 0.5785, 0.2467, 0.5682, 0.2492, 0.5785, 0.2467, 0.5785, 0.2467, 0.5682, 0.2492, 0.5577, 0.25, 0.5682, 0.2492, 0.5682, 0.2492, 0.5577, 0.25, 0.4742, 0.25, 0.5577, 0.25, 0.5577, 0.25, 0.4742, 0.25, 0.3077, 0.5, 0.2242, 0.5, 0.2242, 0.5, 0.3077, 0.5, 0.3182, 0.5008, 0.3077, 0.5, 0.3077, 0.5, 0.3182, 0.5008, 0.3285, 0.5033, 0.3182, 0.5008, 0.3182, 0.5008, 0.3285, 0.5033, 0.3382, 0.5073, 0.3285, 0.5033, 0.3285, 0.5033, 0.3382, 0.5073, 0.3472, 0.5129, 0.3382, 0.5073, 0.3382, 0.5073, 0.3472, 0.5129, 0.3553, 0.5197, 0.3472, 0.5129, 0.3472, 0.5129, 0.3553, 0.5197, 0.3621, 0.5278, 0.3553, 0.5197, 0.3553, 0.5197, 0.3621, 0.5278, 0.3677, 0.5368, 0.3621, 0.5278, 0.3621, 0.5278, 0.3677, 0.5368, 0.3717, 0.5465, 0.3677, 0.5368, 0.3677, 0.5368, 0.3717, 0.5465, 0.3742, 0.5568, 0.3717, 0.5465, 0.3717, 0.5465, 0.3742, 0.5568, 0.375, 0.5673, 0.3742, 0.5568, 0.3742, 0.5568, 0.375, 0.5673, 0.375, 0.6827, 0.375, 0.5673, 0.375, 0.5673, 0.375, 0.6827, 0.3742, 0.6932, 0.375, 0.6827, 0.375, 0.6827, 0.3742, 0.6932, 0.3717, 0.7035, 0.3742, 0.6932, 0.3742, 0.6932, 0.3717, 0.7035, 0.3677, 0.7132, 0.3717, 0.7035, 0.3717, 0.7035, 0.3677, 0.7132, 0.3621, 0.7222, 0.3677, 0.7132, 0.3677, 0.7132, 0.3621, 0.7222, 0.3553, 0.7303, 0.3621, 0.7222, 0.3621, 0.7222, 0.3553, 0.7303, 0.3472, 0.7371, 0.3553, 0.7303, 0.3553, 0.7303, 0.3472, 0.7371, 0.3382, 0.7427, 0.3472, 0.7371, 0.3472, 0.7371, 0.3382, 0.7427, 0.3285, 0.7467, 0.3382, 0.7427, 0.3382, 0.7427, 0.3285, 0.7467, 0.3182, 0.7492, 0.3285, 0.7467, 0.3285, 0.7467, 0.3182, 0.7492, 0.3077, 0.75, 0.3182, 0.7492, 0.3182, 0.7492, 0.3077, 0.75, 0.2242, 0.75, 0.3077, 0.75, 0.3077, 0.75, 0.2242, 0.75])
me_cube_001.update()
me_cylinder_001 = bpy.data.meshes.new('Cylinder.001')
me_cylinder_001.from_pydata([(0.0, 1.0, -1.0), (0.0, 1.0, 1.0), (0.1951, 0.9808, -1.0), (0.1951, 0.9808, 1.0), (0.3827, 0.9239, -1.0), (0.3827, 0.9239, 1.0), (0.5556, 0.8315, -1.0), (0.5556, 0.8315, 1.0), (0.7071, 0.7071, -1.0), (0.7071, 0.7071, 1.0), (0.8315, 0.5556, -1.0), (0.8315, 0.5556, 1.0), (0.9239, 0.3827, -1.0), (0.9239, 0.3827, 1.0), (0.9808, 0.1951, -1.0), (0.9808, 0.1951, 1.0), (1.0, 0.0, -1.0), (1.0, 0.0, 1.0), (0.9808, -0.1951, -1.0), (0.9808, -0.1951, 1.0), (0.9239, -0.3827, -1.0), (0.9239, -0.3827, 1.0), (0.8315, -0.5556, -1.0), (0.8315, -0.5556, 1.0), (0.7071, -0.7071, -1.0), (0.7071, -0.7071, 1.0), (0.5556, -0.8315, -1.0), (0.5556, -0.8315, 1.0), (0.3827, -0.9239, -1.0), (0.3827, -0.9239, 1.0), (0.1951, -0.9808, -1.0), (0.1951, -0.9808, 1.0), (0.0, -1.0, -1.0), (0.0, -1.0, 1.0), (-0.1951, -0.9808, -1.0), (-0.1951, -0.9808, 1.0), (-0.3827, -0.9239, -1.0), (-0.3827, -0.9239, 1.0), (-0.5556, -0.8315, -1.0), (-0.5556, -0.8315, 1.0), (-0.7071, -0.7071, -1.0), (-0.7071, -0.7071, 1.0), (-0.8315, -0.5556, -1.0), (-0.8315, -0.5556, 1.0), (-0.9239, -0.3827, -1.0), (-0.9239, -0.3827, 1.0), (-0.9808, -0.1951, -1.0), (-0.9808, -0.1951, 1.0), (-1.0, 0.0, -1.0), (-1.0, 0.0, 1.0), (-0.9808, 0.1951, -1.0), (-0.9808, 0.1951, 1.0), (-0.9239, 0.3827, -1.0), (-0.9239, 0.3827, 1.0), (-0.8315, 0.5556, -1.0), (-0.8315, 0.5556, 1.0), (-0.7071, 0.7071, -1.0), (-0.7071, 0.7071, 1.0), (-0.5556, 0.8315, -1.0), (-0.5556, 0.8315, 1.0), (-0.3827, 0.9239, -1.0), (-0.3827, 0.9239, 1.0), (-0.1951, 0.9808, -1.0), (-0.1951, 0.9808, 1.0), (-9.537e-07, 6.395, -1.0), (-9.537e-07, 6.395, 1.0), (0.1951, 6.375, -1.0), (0.1951, 6.375, 1.0), (0.3827, 6.319, -1.0), (0.3827, 6.319, 1.0), (0.5556, 6.226, -1.0), (0.5556, 6.226, 1.0), (0.7071, 6.102, -1.0), (0.7071, 6.102, 1.0), (0.8315, 5.95, -1.0), (0.8315, 5.95, 1.0), (0.9239, 5.777, -1.0), (0.9239, 5.777, 1.0), (0.9808, 5.59, -1.0), (0.9808, 5.59, 1.0), (1.0, 5.395, -1.0), (1.0, 5.395, 1.0), (0.9808, 5.2, -1.0), (0.9808, 5.2, 1.0), (0.9239, 5.012, -1.0), (0.9239, 5.012, 1.0), (0.8315, 4.839, -1.0), (0.8315, 4.839, 1.0), (0.7071, 4.688, -1.0), (0.7071, 4.688, 1.0), (0.5556, 4.563, -1.0), (0.5556, 4.563, 1.0), (0.3827, 4.471, -1.0), (0.3827, 4.471, 1.0), (0.1951, 4.414, -1.0), (0.1951, 4.414, 1.0), (-9.537e-07, 4.395, -1.0), (-9.537e-07, 4.395, 1.0), (-0.1951, 4.414, -1.0), (-0.1951, 4.414, 1.0), (-0.3827, 4.471, -1.0), (-0.3827, 4.471, 1.0), (-0.5556, 4.563, -1.0), (-0.5556, 4.563, 1.0), (-0.7071, 4.688, -1.0), (-0.7071, 4.688, 1.0), (-0.8315, 4.839, -1.0), (-0.8315, 4.839, 1.0), (-0.9239, 5.012, -1.0), (-0.9239, 5.012, 1.0), (-0.9808, 5.2, -1.0), (-0.9808, 5.2, 1.0), (-1.0, 5.395, -1.0), (-1.0, 5.395, 1.0), (-0.9808, 5.59, -1.0), (-0.9808, 5.59, 1.0), (-0.9239, 5.777, -1.0), (-0.9239, 5.777, 1.0), (-0.8315, 5.95, -1.0), (-0.8315, 5.95, 1.0), (-0.7071, 6.102, -1.0), (-0.7071, 6.102, 1.0), (-0.5556, 6.226, -1.0), (-0.5556, 6.226, 1.0), (-0.3827, 6.319, -1.0), (-0.3827, 6.319, 1.0), (-0.1951, 6.375, -1.0), (-0.1951, 6.375, 1.0), (-6.656, 1.0, 6.789), (-4.656, 1.0, 6.789), (-6.656, 0.9808, 6.594), (-4.656, 0.9808, 6.594), (-6.656, 0.9239, 6.406), (-4.656, 0.9239, 6.406), (-6.656, 0.8315, 6.233), (-4.656, 0.8315, 6.233), (-6.656, 0.7071, 6.082), (-4.656, 0.7071, 6.082), (-6.656, 0.5556, 5.957), (-4.656, 0.5556, 5.957), (-6.656, 0.3827, 5.865), (-4.656, 0.3827, 5.865), (-6.656, 0.1951, 5.808), (-4.656, 0.1951, 5.808), (-6.656, 2.384e-07, 5.789), (-4.656, 2.384e-07, 5.789), (-6.656, -0.1951, 5.808), (-4.656, -0.1951, 5.808), (-6.656, -0.3827, 5.865), (-4.656, -0.3827, 5.865), (-6.656, -0.5556, 5.957), (-4.656, -0.5556, 5.957), (-6.656, -0.7071, 6.082), (-4.656, -0.7071, 6.082), (-6.656, -0.8315, 6.233), (-4.656, -0.8315, 6.233), (-6.656, -0.9239, 6.406), (-4.656, -0.9239, 6.406), (-6.656, -0.9808, 6.594), (-4.656, -0.9808, 6.594), (-6.656, -1.0, 6.789), (-4.656, -1.0, 6.789), (-6.656, -0.9808, 6.984), (-4.656, -0.9808, 6.984), (-6.656, -0.9239, 7.171), (-4.656, -0.9239, 7.171), (-6.656, -0.8315, 7.344), (-4.656, -0.8315, 7.344), (-6.656, -0.7071, 7.496), (-4.656, -0.7071, 7.496), (-6.656, -0.5556, 7.62), (-4.656, -0.5556, 7.62), (-6.656, -0.3827, 7.713), (-4.656, -0.3827, 7.713), (-6.656, -0.1951, 7.769), (-4.656, -0.1951, 7.769), (-6.656, 2.384e-07, 7.789), (-4.656, 2.384e-07, 7.789), (-6.656, 0.1951, 7.769), (-4.656, 0.1951, 7.769), (-6.656, 0.3827, 7.713), (-4.656, 0.3827, 7.713), (-6.656, 0.5556, 7.62), (-4.656, 0.5556, 7.62), (-6.656, 0.7071, 7.496), (-4.656, 0.7071, 7.496), (-6.656, 0.8315, 7.344), (-4.656, 0.8315, 7.344), (-6.656, 0.9239, 7.171), (-4.656, 0.9239, 7.171), (-6.656, 0.9808, 6.984), (-4.656, 0.9808, 6.984), (-6.656, 6.366, 6.789), (-4.656, 6.366, 6.789), (-6.656, 6.346, 6.594), (-4.656, 6.346, 6.594), (-6.656, 6.29, 6.406), (-4.656, 6.29, 6.406), (-6.656, 6.197, 6.233), (-4.656, 6.197, 6.233), (-6.656, 6.073, 6.082), (-4.656, 6.073, 6.082), (-6.656, 5.921, 5.957), (-4.656, 5.921, 5.957), (-6.656, 5.748, 5.865), (-4.656, 5.748, 5.865), (-6.656, 5.561, 5.808), (-4.656, 5.561, 5.808), (-6.656, 5.366, 5.789), (-4.656, 5.366, 5.789), (-6.656, 5.171, 5.808), (-4.656, 5.171, 5.808), (-6.656, 4.983, 5.865), (-4.656, 4.983, 5.865), (-6.656, 4.81, 5.957), (-4.656, 4.81, 5.957), (-6.656, 4.659, 6.082), (-4.656, 4.659, 6.082), (-6.656, 4.534, 6.233), (-4.656, 4.534, 6.233), (-6.656, 4.442, 6.406), (-4.656, 4.442, 6.406), (-6.656, 4.385, 6.594), (-4.656, 4.385, 6.594), (-6.656, 4.366, 6.789), (-4.656, 4.366, 6.789), (-6.656, 4.385, 6.984), (-4.656, 4.385, 6.984), (-6.656, 4.442, 7.171), (-4.656, 4.442, 7.171), (-6.656, 4.534, 7.344), (-4.656, 4.534, 7.344), (-6.656, 4.659, 7.496), (-4.656, 4.659, 7.496), (-6.656, 4.81, 7.62), (-4.656, 4.81, 7.62), (-6.656, 4.983, 7.713), (-4.656, 4.983, 7.713), (-6.656, 5.171, 7.769), (-4.656, 5.171, 7.769), (-6.656, 5.366, 7.789), (-4.656, 5.366, 7.789), (-6.656, 5.561, 7.769), (-4.656, 5.561, 7.769), (-6.656, 5.748, 7.713), (-4.656, 5.748, 7.713), (-6.656, 5.921, 7.62), (-4.656, 5.921, 7.62), (-6.656, 6.073, 7.496), (-4.656, 6.073, 7.496), (-6.656, 6.197, 7.344), (-4.656, 6.197, 7.344), (-6.656, 6.29, 7.171), (-4.656, 6.29, 7.171), (-6.656, 6.346, 6.984), (-4.656, 6.346, 6.984)], [], [(0, 1, 3, 2), (2, 3, 5, 4), (4, 5, 7, 6), (6, 7, 9, 8), (8, 9, 11, 10), (10, 11, 13, 12), (12, 13, 15, 14), (14, 15, 17, 16), (16, 17, 19, 18), (18, 19, 21, 20), (20, 21, 23, 22), (22, 23, 25, 24), (24, 25, 27, 26), (26, 27, 29, 28), (28, 29, 31, 30), (30, 31, 33, 32), (32, 33, 35, 34), (34, 35, 37, 36), (36, 37, 39, 38), (38, 39, 41, 40), (40, 41, 43, 42), (42, 43, 45, 44), (44, 45, 47, 46), (46, 47, 49, 48), (48, 49, 51, 50), (50, 51, 53, 52), (52, 53, 55, 54), (54, 55, 57, 56), (56, 57, 59, 58), (58, 59, 61, 60), (3, 1, 63, 61, 59, 57, 55, 53, 51, 49, 47, 45, 43, 41, 39, 37, 35, 33, 31, 29, 27, 25, 23, 21, 19, 17, 15, 13, 11, 9, 7, 5), (60, 61, 63, 62), (62, 63, 1, 0), (0, 2, 4, 6, 8, 10, 12, 14, 16, 18, 20, 22, 24, 26, 28, 30, 32, 34, 36, 38, 40, 42, 44, 46, 48, 50, 52, 54, 56, 58, 60, 62), (64, 65, 67, 66), (66, 67, 69, 68), (68, 69, 71, 70), (70, 71, 73, 72), (72, 73, 75, 74), (74, 75, 77, 76), (76, 77, 79, 78), (78, 79, 81, 80), (80, 81, 83, 82), (82, 83, 85, 84), (84, 85, 87, 86), (86, 87, 89, 88), (88, 89, 91, 90), (90, 91, 93, 92), (92, 93, 95, 94), (94, 95, 97, 96), (96, 97, 99, 98), (98, 99, 101, 100), (100, 101, 103, 102), (102, 103, 105, 104), (104, 105, 107, 106), (106, 107, 109, 108), (108, 109, 111, 110), (110, 111, 113, 112), (112, 113, 115, 114), (114, 115, 117, 116), (116, 117, 119, 118), (118, 119, 121, 120), (120, 121, 123, 122), (122, 123, 125, 124), (67, 65, 127, 125, 123, 121, 119, 117, 115, 113, 111, 109, 107, 105, 103, 101, 99, 97, 95, 93, 91, 89, 87, 85, 83, 81, 79, 77, 75, 73, 71, 69), (124, 125, 127, 126), (126, 127, 65, 64), (64, 66, 68, 70, 72, 74, 76, 78, 80, 82, 84, 86, 88, 90, 92, 94, 96, 98, 100, 102, 104, 106, 108, 110, 112, 114, 116, 118, 120, 122, 124, 126), (128, 129, 131, 130), (130, 131, 133, 132), (132, 133, 135, 134), (134, 135, 137, 136), (136, 137, 139, 138), (138, 139, 141, 140), (140, 141, 143, 142), (142, 143, 145, 144), (144, 145, 147, 146), (146, 147, 149, 148), (148, 149, 151, 150), (150, 151, 153, 152), (152, 153, 155, 154), (154, 155, 157, 156), (156, 157, 159, 158), (158, 159, 161, 160), (160, 161, 163, 162), (162, 163, 165, 164), (164, 165, 167, 166), (166, 167, 169, 168), (168, 169, 171, 170), (170, 171, 173, 172), (172, 173, 175, 174), (174, 175, 177, 176), (176, 177, 179, 178), (178, 179, 181, 180), (180, 181, 183, 182), (182, 183, 185, 184), (184, 185, 187, 186), (186, 187, 189, 188), (131, 129, 191, 189, 187, 185, 183, 181, 179, 177, 175, 173, 171, 169, 167, 165, 163, 161, 159, 157, 155, 153, 151, 149, 147, 145, 143, 141, 139, 137, 135, 133), (188, 189, 191, 190), (190, 191, 129, 128), (128, 130, 132, 134, 136, 138, 140, 142, 144, 146, 148, 150, 152, 154, 156, 158, 160, 162, 164, 166, 168, 170, 172, 174, 176, 178, 180, 182, 184, 186, 188, 190), (192, 193, 195, 194), (194, 195, 197, 196), (196, 197, 199, 198), (198, 199, 201, 200), (200, 201, 203, 202), (202, 203, 205, 204), (204, 205, 207, 206), (206, 207, 209, 208), (208, 209, 211, 210), (210, 211, 213, 212), (212, 213, 215, 214), (214, 215, 217, 216), (216, 217, 219, 218), (218, 219, 221, 220), (220, 221, 223, 222), (222, 223, 225, 224), (224, 225, 227, 226), (226, 227, 229, 228), (228, 229, 231, 230), (230, 231, 233, 232), (232, 233, 235, 234), (234, 235, 237, 236), (236, 237, 239, 238), (238, 239, 241, 240), (240, 241, 243, 242), (242, 243, 245, 244), (244, 245, 247, 246), (246, 247, 249, 248), (248, 249, 251, 250), (250, 251, 253, 252), (195, 193, 255, 253, 251, 249, 247, 245, 243, 241, 239, 237, 235, 233, 231, 229, 227, 225, 223, 221, 219, 217, 215, 213, 211, 209, 207, 205, 203, 201, 199, 197), (252, 253, 255, 254), (254, 255, 193, 192), (192, 194, 196, 198, 200, 202, 204, 206, 208, 210, 212, 214, 216, 218, 220, 222, 224, 226, 228, 230, 232, 234, 236, 238, 240, 242, 244, 246, 248, 250, 252, 254)])
me_cylinder_001.polygons.foreach_set('use_smooth', [True] * 136)
_uv = me_cylinder_001.uv_layers.new(name='UVMap')
_uv.uv.foreach_set('vector', [1.0, 0.5, 1.0, 1.0, 0.9688, 1.0, 0.9688, 0.5, 0.9688, 0.5, 0.9688, 1.0, 0.9375, 1.0, 0.9375, 0.5, 0.9375, 0.5, 0.9375, 1.0, 0.9062, 1.0, 0.9062, 0.5, 0.9062, 0.5, 0.9062, 1.0, 0.875, 1.0, 0.875, 0.5, 0.875, 0.5, 0.875, 1.0, 0.8438, 1.0, 0.8438, 0.5, 0.8438, 0.5, 0.8438, 1.0, 0.8125, 1.0, 0.8125, 0.5, 0.8125, 0.5, 0.8125, 1.0, 0.7812, 1.0, 0.7812, 0.5, 0.7812, 0.5, 0.7812, 1.0, 0.75, 1.0, 0.75, 0.5, 0.75, 0.5, 0.75, 1.0, 0.7188, 1.0, 0.7188, 0.5, 0.7188, 0.5, 0.7188, 1.0, 0.6875, 1.0, 0.6875, 0.5, 0.6875, 0.5, 0.6875, 1.0, 0.6562, 1.0, 0.6562, 0.5, 0.6562, 0.5, 0.6562, 1.0, 0.625, 1.0, 0.625, 0.5, 0.625, 0.5, 0.625, 1.0, 0.5938, 1.0, 0.5938, 0.5, 0.5938, 0.5, 0.5938, 1.0, 0.5625, 1.0, 0.5625, 0.5, 0.5625, 0.5, 0.5625, 1.0, 0.5312, 1.0, 0.5312, 0.5, 0.5312, 0.5, 0.5312, 1.0, 0.5, 1.0, 0.5, 0.5, 0.5, 0.5, 0.5, 1.0, 0.4688, 1.0, 0.4688, 0.5, 0.4688, 0.5, 0.4688, 1.0, 0.4375, 1.0, 0.4375, 0.5, 0.4375, 0.5, 0.4375, 1.0, 0.4062, 1.0, 0.4062, 0.5, 0.4062, 0.5, 0.4062, 1.0, 0.375, 1.0, 0.375, 0.5, 0.375, 0.5, 0.375, 1.0, 0.3438, 1.0, 0.3438, 0.5, 0.3438, 0.5, 0.3438, 1.0, 0.3125, 1.0, 0.3125, 0.5, 0.3125, 0.5, 0.3125, 1.0, 0.2812, 1.0, 0.2812, 0.5, 0.2812, 0.5, 0.2812, 1.0, 0.25, 1.0, 0.25, 0.5, 0.25, 0.5, 0.25, 1.0, 0.2188, 1.0, 0.2188, 0.5, 0.2188, 0.5, 0.2188, 1.0, 0.1875, 1.0, 0.1875, 0.5, 0.1875, 0.5, 0.1875, 1.0, 0.1562, 1.0, 0.1562, 0.5, 0.1562, 0.5, 0.1562, 1.0, 0.125, 1.0, 0.125, 0.5, 0.125, 0.5, 0.125, 1.0, 0.09375, 1.0, 0.09375, 0.5, 0.09375, 0.5, 0.09375, 1.0, 0.0625, 1.0, 0.0625, 0.5, 0.2968, 0.4854, 0.25, 0.49, 0.2032, 0.4854, 0.1582, 0.4717, 0.1167, 0.4496, 0.08029, 0.4197, 0.05045, 0.3833, 0.02827, 0.3418, 0.01461, 0.2968, 0.01, 0.25, 0.01461, 0.2032, 0.02827, 0.1582, 0.05045, 0.1167, 0.08029, 0.08029, 0.1167, 0.05045, 0.1582, 0.02827, 0.2032, 0.01461, 0.25, 0.01, 0.2968, 0.01461, 0.3418, 0.02827, 0.3833, 0.05045, 0.4197, 0.08029, 0.4496, 0.1167, 0.4717, 0.1582, 0.4854, 0.2032, 0.49, 0.25, 0.4854, 0.2968, 0.4717, 0.3418, 0.4496, 0.3833, 0.4197, 0.4197, 0.3833, 0.4496, 0.3418, 0.4717, 0.0625, 0.5, 0.0625, 1.0, 0.03125, 1.0, 0.03125, 0.5, 0.03125, 0.5, 0.03125, 1.0, 0.0, 1.0, 0.0, 0.5, 0.75, 0.49, 0.7968, 0.4854, 0.8418, 0.4717, 0.8833, 0.4496, 0.9197, 0.4197, 0.9496, 0.3833, 0.9717, 0.3418, 0.9854, 0.2968, 0.99, 0.25, 0.9854, 0.2032, 0.9717, 0.1582, 0.9496, 0.1167, 0.9197, 0.08029, 0.8833, 0.05045, 0.8418, 0.02827, 0.7968, 0.01461, 0.75, 0.01, 0.7032, 0.01461, 0.6582, 0.02827, 0.6167, 0.05045, 0.5803, 0.08029, 0.5504, 0.1167, 0.5283, 0.1582, 0.5146, 0.2032, 0.51, 0.25, 0.5146, 0.2968, 0.5283, 0.3418, 0.5504, 0.3833, 0.5803, 0.4197, 0.6167, 0.4496, 0.6582, 0.4717, 0.7032, 0.4854, 1.0, 0.5, 1.0, 1.0, 0.9688, 1.0, 0.9688, 0.5, 0.9688, 0.5, 0.9688, 1.0, 0.9375, 1.0, 0.9375, 0.5, 0.9375, 0.5, 0.9375, 1.0, 0.9062, 1.0, 0.9062, 0.5, 0.9062, 0.5, 0.9062, 1.0, 0.875, 1.0, 0.875, 0.5, 0.875, 0.5, 0.875, 1.0, 0.8438, 1.0, 0.8438, 0.5, 0.8438, 0.5, 0.8438, 1.0, 0.8125, 1.0, 0.8125, 0.5, 0.8125, 0.5, 0.8125, 1.0, 0.7812, 1.0, 0.7812, 0.5, 0.7812, 0.5, 0.7812, 1.0, 0.75, 1.0, 0.75, 0.5, 0.75, 0.5, 0.75, 1.0, 0.7188, 1.0, 0.7188, 0.5, 0.7188, 0.5, 0.7188, 1.0, 0.6875, 1.0, 0.6875, 0.5, 0.6875, 0.5, 0.6875, 1.0, 0.6562, 1.0, 0.6562, 0.5, 0.6562, 0.5, 0.6562, 1.0, 0.625, 1.0, 0.625, 0.5, 0.625, 0.5, 0.625, 1.0, 0.5938, 1.0, 0.5938, 0.5, 0.5938, 0.5, 0.5938, 1.0, 0.5625, 1.0, 0.5625, 0.5, 0.5625, 0.5, 0.5625, 1.0, 0.5312, 1.0, 0.5312, 0.5, 0.5312, 0.5, 0.5312, 1.0, 0.5, 1.0, 0.5, 0.5, 0.5, 0.5, 0.5, 1.0, 0.4688, 1.0, 0.4688, 0.5, 0.4688, 0.5, 0.4688, 1.0, 0.4375, 1.0, 0.4375, 0.5, 0.4375, 0.5, 0.4375, 1.0, 0.4062, 1.0, 0.4062, 0.5, 0.4062, 0.5, 0.4062, 1.0, 0.375, 1.0, 0.375, 0.5, 0.375, 0.5, 0.375, 1.0, 0.3438, 1.0, 0.3438, 0.5, 0.3438, 0.5, 0.3438, 1.0, 0.3125, 1.0, 0.3125, 0.5, 0.3125, 0.5, 0.3125, 1.0, 0.2812, 1.0, 0.2812, 0.5, 0.2812, 0.5, 0.2812, 1.0, 0.25, 1.0, 0.25, 0.5, 0.25, 0.5, 0.25, 1.0, 0.2188, 1.0, 0.2188, 0.5, 0.2188, 0.5, 0.2188, 1.0, 0.1875, 1.0, 0.1875, 0.5, 0.1875, 0.5, 0.1875, 1.0, 0.1562, 1.0, 0.1562, 0.5, 0.1562, 0.5, 0.1562, 1.0, 0.125, 1.0, 0.125, 0.5, 0.125, 0.5, 0.125, 1.0, 0.09375, 1.0, 0.09375, 0.5, 0.09375, 0.5, 0.09375, 1.0, 0.0625, 1.0, 0.0625, 0.5, 0.2968, 0.4854, 0.25, 0.49, 0.2032, 0.4854, 0.1582, 0.4717, 0.1167, 0.4496, 0.08029, 0.4197, 0.05045, 0.3833, 0.02827, 0.3418, 0.01461, 0.2968, 0.01, 0.25, 0.01461, 0.2032, 0.02827, 0.1582, 0.05045, 0.1167, 0.08029, 0.08029, 0.1167, 0.05045, 0.1582, 0.02827, 0.2032, 0.01461, 0.25, 0.01, 0.2968, 0.01461, 0.3418, 0.02827, 0.3833, 0.05045, 0.4197, 0.08029, 0.4496, 0.1167, 0.4717, 0.1582, 0.4854, 0.2032, 0.49, 0.25, 0.4854, 0.2968, 0.4717, 0.3418, 0.4496, 0.3833, 0.4197, 0.4197, 0.3833, 0.4496, 0.3418, 0.4717, 0.0625, 0.5, 0.0625, 1.0, 0.03125, 1.0, 0.03125, 0.5, 0.03125, 0.5, 0.03125, 1.0, 0.0, 1.0, 0.0, 0.5, 0.75, 0.49, 0.7968, 0.4854, 0.8418, 0.4717, 0.8833, 0.4496, 0.9197, 0.4197, 0.9496, 0.3833, 0.9717, 0.3418, 0.9854, 0.2968, 0.99, 0.25, 0.9854, 0.2032, 0.9717, 0.1582, 0.9496, 0.1167, 0.9197, 0.08029, 0.8833, 0.05045, 0.8418, 0.02827, 0.7968, 0.01461, 0.75, 0.01, 0.7032, 0.01461, 0.6582, 0.02827, 0.6167, 0.05045, 0.5803, 0.08029, 0.5504, 0.1167, 0.5283, 0.1582, 0.5146, 0.2032, 0.51, 0.25, 0.5146, 0.2968, 0.5283, 0.3418, 0.5504, 0.3833, 0.5803, 0.4197, 0.6167, 0.4496, 0.6582, 0.4717, 0.7032, 0.4854, 1.0, 0.5, 1.0, 1.0, 0.9688, 1.0, 0.9688, 0.5, 0.9688, 0.5, 0.9688, 1.0, 0.9375, 1.0, 0.9375, 0.5, 0.9375, 0.5, 0.9375, 1.0, 0.9062, 1.0, 0.9062, 0.5, 0.9062, 0.5, 0.9062, 1.0, 0.875, 1.0, 0.875, 0.5, 0.875, 0.5, 0.875, 1.0, 0.8438, 1.0, 0.8438, 0.5, 0.8438, 0.5, 0.8438, 1.0, 0.8125, 1.0, 0.8125, 0.5, 0.8125, 0.5, 0.8125, 1.0, 0.7812, 1.0, 0.7812, 0.5, 0.7812, 0.5, 0.7812, 1.0, 0.75, 1.0, 0.75, 0.5, 0.75, 0.5, 0.75, 1.0, 0.7188, 1.0, 0.7188, 0.5, 0.7188, 0.5, 0.7188, 1.0, 0.6875, 1.0, 0.6875, 0.5, 0.6875, 0.5, 0.6875, 1.0, 0.6562, 1.0, 0.6562, 0.5, 0.6562, 0.5, 0.6562, 1.0, 0.625, 1.0, 0.625, 0.5, 0.625, 0.5, 0.625, 1.0, 0.5938, 1.0, 0.5938, 0.5, 0.5938, 0.5, 0.5938, 1.0, 0.5625, 1.0, 0.5625, 0.5, 0.5625, 0.5, 0.5625, 1.0, 0.5312, 1.0, 0.5312, 0.5, 0.5312, 0.5, 0.5312, 1.0, 0.5, 1.0, 0.5, 0.5, 0.5, 0.5, 0.5, 1.0, 0.4688, 1.0, 0.4688, 0.5, 0.4688, 0.5, 0.4688, 1.0, 0.4375, 1.0, 0.4375, 0.5, 0.4375, 0.5, 0.4375, 1.0, 0.4062, 1.0, 0.4062, 0.5, 0.4062, 0.5, 0.4062, 1.0, 0.375, 1.0, 0.375, 0.5, 0.375, 0.5, 0.375, 1.0, 0.3438, 1.0, 0.3438, 0.5, 0.3438, 0.5, 0.3438, 1.0, 0.3125, 1.0, 0.3125, 0.5, 0.3125, 0.5, 0.3125, 1.0, 0.2812, 1.0, 0.2812, 0.5, 0.2812, 0.5, 0.2812, 1.0, 0.25, 1.0, 0.25, 0.5, 0.25, 0.5, 0.25, 1.0, 0.2188, 1.0, 0.2188, 0.5, 0.2188, 0.5, 0.2188, 1.0, 0.1875, 1.0, 0.1875, 0.5, 0.1875, 0.5, 0.1875, 1.0, 0.1562, 1.0, 0.1562, 0.5, 0.1562, 0.5, 0.1562, 1.0, 0.125, 1.0, 0.125, 0.5, 0.125, 0.5, 0.125, 1.0, 0.09375, 1.0, 0.09375, 0.5, 0.09375, 0.5, 0.09375, 1.0, 0.0625, 1.0, 0.0625, 0.5, 0.2968, 0.4854, 0.25, 0.49, 0.2032, 0.4854, 0.1582, 0.4717, 0.1167, 0.4496, 0.08029, 0.4197, 0.05045, 0.3833, 0.02827, 0.3418, 0.01461, 0.2968, 0.01, 0.25, 0.01461, 0.2032, 0.02827, 0.1582, 0.05045, 0.1167, 0.08029, 0.08029, 0.1167, 0.05045, 0.1582, 0.02827, 0.2032, 0.01461, 0.25, 0.01, 0.2968, 0.01461, 0.3418, 0.02827, 0.3833, 0.05045, 0.4197, 0.08029, 0.4496, 0.1167, 0.4717, 0.1582, 0.4854, 0.2032, 0.49, 0.25, 0.4854, 0.2968, 0.4717, 0.3418, 0.4496, 0.3833, 0.4197, 0.4197, 0.3833, 0.4496, 0.3418, 0.4717, 0.0625, 0.5, 0.0625, 1.0, 0.03125, 1.0, 0.03125, 0.5, 0.03125, 0.5, 0.03125, 1.0, 0.0, 1.0, 0.0, 0.5, 0.75, 0.49, 0.7968, 0.4854, 0.8418, 0.4717, 0.8833, 0.4496, 0.9197, 0.4197, 0.9496, 0.3833, 0.9717, 0.3418, 0.9854, 0.2968, 0.99, 0.25, 0.9854, 0.2032, 0.9717, 0.1582, 0.9496, 0.1167, 0.9197, 0.08029, 0.8833, 0.05045, 0.8418, 0.02827, 0.7968, 0.01461, 0.75, 0.01, 0.7032, 0.01461, 0.6582, 0.02827, 0.6167, 0.05045, 0.5803, 0.08029, 0.5504, 0.1167, 0.5283, 0.1582, 0.5146, 0.2032, 0.51, 0.25, 0.5146, 0.2968, 0.5283, 0.3418, 0.5504, 0.3833, 0.5803, 0.4197, 0.6167, 0.4496, 0.6582, 0.4717, 0.7032, 0.4854, 1.0, 0.5, 1.0, 1.0, 0.9688, 1.0, 0.9688, 0.5, 0.9688, 0.5, 0.9688, 1.0, 0.9375, 1.0, 0.9375, 0.5, 0.9375, 0.5, 0.9375, 1.0, 0.9062, 1.0, 0.9062, 0.5, 0.9062, 0.5, 0.9062, 1.0, 0.875, 1.0, 0.875, 0.5, 0.875, 0.5, 0.875, 1.0, 0.8438, 1.0, 0.8438, 0.5, 0.8438, 0.5, 0.8438, 1.0, 0.8125, 1.0, 0.8125, 0.5, 0.8125, 0.5, 0.8125, 1.0, 0.7812, 1.0, 0.7812, 0.5, 0.7812, 0.5, 0.7812, 1.0, 0.75, 1.0, 0.75, 0.5, 0.75, 0.5, 0.75, 1.0, 0.7188, 1.0, 0.7188, 0.5, 0.7188, 0.5, 0.7188, 1.0, 0.6875, 1.0, 0.6875, 0.5, 0.6875, 0.5, 0.6875, 1.0, 0.6562, 1.0, 0.6562, 0.5, 0.6562, 0.5, 0.6562, 1.0, 0.625, 1.0, 0.625, 0.5, 0.625, 0.5, 0.625, 1.0, 0.5938, 1.0, 0.5938, 0.5, 0.5938, 0.5, 0.5938, 1.0, 0.5625, 1.0, 0.5625, 0.5, 0.5625, 0.5, 0.5625, 1.0, 0.5312, 1.0, 0.5312, 0.5, 0.5312, 0.5, 0.5312, 1.0, 0.5, 1.0, 0.5, 0.5, 0.5, 0.5, 0.5, 1.0, 0.4688, 1.0, 0.4688, 0.5, 0.4688, 0.5, 0.4688, 1.0, 0.4375, 1.0, 0.4375, 0.5, 0.4375, 0.5, 0.4375, 1.0, 0.4062, 1.0, 0.4062, 0.5, 0.4062, 0.5, 0.4062, 1.0, 0.375, 1.0, 0.375, 0.5, 0.375, 0.5, 0.375, 1.0, 0.3438, 1.0, 0.3438, 0.5, 0.3438, 0.5, 0.3438, 1.0, 0.3125, 1.0, 0.3125, 0.5, 0.3125, 0.5, 0.3125, 1.0, 0.2812, 1.0, 0.2812, 0.5, 0.2812, 0.5, 0.2812, 1.0, 0.25, 1.0, 0.25, 0.5, 0.25, 0.5, 0.25, 1.0, 0.2188, 1.0, 0.2188, 0.5, 0.2188, 0.5, 0.2188, 1.0, 0.1875, 1.0, 0.1875, 0.5, 0.1875, 0.5, 0.1875, 1.0, 0.1562, 1.0, 0.1562, 0.5, 0.1562, 0.5, 0.1562, 1.0, 0.125, 1.0, 0.125, 0.5, 0.125, 0.5, 0.125, 1.0, 0.09375, 1.0, 0.09375, 0.5, 0.09375, 0.5, 0.09375, 1.0, 0.0625, 1.0, 0.0625, 0.5, 0.2968, 0.4854, 0.25, 0.49, 0.2032, 0.4854, 0.1582, 0.4717, 0.1167, 0.4496, 0.08029, 0.4197, 0.05045, 0.3833, 0.02827, 0.3418, 0.01461, 0.2968, 0.01, 0.25, 0.01461, 0.2032, 0.02827, 0.1582, 0.05045, 0.1167, 0.08029, 0.08029, 0.1167, 0.05045, 0.1582, 0.02827, 0.2032, 0.01461, 0.25, 0.01, 0.2968, 0.01461, 0.3418, 0.02827, 0.3833, 0.05045, 0.4197, 0.08029, 0.4496, 0.1167, 0.4717, 0.1582, 0.4854, 0.2032, 0.49, 0.25, 0.4854, 0.2968, 0.4717, 0.3418, 0.4496, 0.3833, 0.4197, 0.4197, 0.3833, 0.4496, 0.3418, 0.4717, 0.0625, 0.5, 0.0625, 1.0, 0.03125, 1.0, 0.03125, 0.5, 0.03125, 0.5, 0.03125, 1.0, 0.0, 1.0, 0.0, 0.5, 0.75, 0.49, 0.7968, 0.4854, 0.8418, 0.4717, 0.8833, 0.4496, 0.9197, 0.4197, 0.9496, 0.3833, 0.9717, 0.3418, 0.9854, 0.2968, 0.99, 0.25, 0.9854, 0.2032, 0.9717, 0.1582, 0.9496, 0.1167, 0.9197, 0.08029, 0.8833, 0.05045, 0.8418, 0.02827, 0.7968, 0.01461, 0.75, 0.01, 0.7032, 0.01461, 0.6582, 0.02827, 0.6167, 0.05045, 0.5803, 0.08029, 0.5504, 0.1167, 0.5283, 0.1582, 0.5146, 0.2032, 0.51, 0.25, 0.5146, 0.2968, 0.5283, 0.3418, 0.5504, 0.3833, 0.5803, 0.4197, 0.6167, 0.4496, 0.6582, 0.4717, 0.7032, 0.4854])
me_cylinder_001.update()

# ---- objects
ob_cube = bpy.data.objects.new('Cube', me_cube)
ob_light = bpy.data.objects.new('Light', light_light)
ob_camera = bpy.data.objects.new('Camera', cam_camera)
ob_cube_001 = bpy.data.objects.new('Cube.001', me_cube_001)
ob_cylinder_001 = bpy.data.objects.new('Cylinder.001', me_cylinder_001)

# ---- transforms, parenting, visibility, modifiers, constraints
ob_cube.location = (0.0, 0.0, 0.0)
ob_cube.lock_rotations_4d = False
ob_cube.empty_display_type = 'ARROWS'
ob_cube.lineart.crease_threshold = 0.0
_m = ob_cube.modifiers.new('Solidify', 'SOLIDIFY')
_m.thickness = -0.003
ob_light.location = (4.076, 1.005, 5.904)
ob_light.rotation_euler = (0.6503, 0.05522, 1.866)
ob_light.lock_rotations_4d = False
ob_light.empty_display_type = 'ARROWS'
ob_light.color = (0.0, 0.0, 0.0, 0.0)
ob_light.lineart.crease_threshold = 0.0
ob_camera.location = (7.359, -6.926, 4.958)
ob_camera.rotation_euler = (1.109, 0.0, 0.8149)
ob_camera.lock_rotations_4d = False
ob_camera.empty_display_type = 'ARROWS'
ob_camera.color = (0.0, 0.0, 0.0, 0.0)
ob_camera.display_type = 'WIRE'
ob_camera.lineart.crease_threshold = 0.0
ob_cube_001.location = (-3.321, 0.0, 0.0)
_m = ob_cube_001.modifiers.new('Boolean', 'BOOLEAN')
_m.object = ob_cylinder_001
_m = ob_cube_001.modifiers.new('Bevel', 'BEVEL')
_m.width = 0.045
_m.width_pct = 0.045
_m = ob_cube_001.modifiers.new('Auto Smooth', 'NODES')
_m.node_group = ng_auto_smooth
_gi = [s.identifier for s in ng_auto_smooth.interface.items_tree if s.item_type == 'SOCKET' and s.in_out == 'INPUT']
_m[_gi[1]] = 0.5236  # Angle
ob_cylinder_001.location = (-3.008, -0.589, -0.9974)
ob_cylinder_001.scale = (0.2232, 0.2232, 0.2232)
ob_cylinder_001.hide_render = True
ob_cylinder_001.display_type = 'WIRE'
_m = ob_cylinder_001.modifiers.new('Auto Smooth', 'NODES')
_m.node_group = ng_auto_smooth
_gi = [s.identifier for s in ng_auto_smooth.interface.items_tree if s.item_type == 'SOCKET' and s.in_out == 'INPUT']
_m[_gi[1]] = 0.5236  # Angle

# ---- collection membership
col_collection.objects.link(ob_cube)
col_collection.objects.link(ob_light)
col_collection.objects.link(ob_camera)
col_collection.objects.link(ob_cube_001)
col_collection.objects.link(ob_cylinder_001)

# ---- scene / render settings (as saved in the file)
scene.camera = ob_camera
scene.frame_start = 1; scene.frame_end = 250; scene.frame_set(147)
scene.render.engine = 'BLENDER_EEVEE_NEXT'
scene.cycles.sampling_pattern = 'TABULATED_SOBOL'
bpy.context.view_layer.update()

